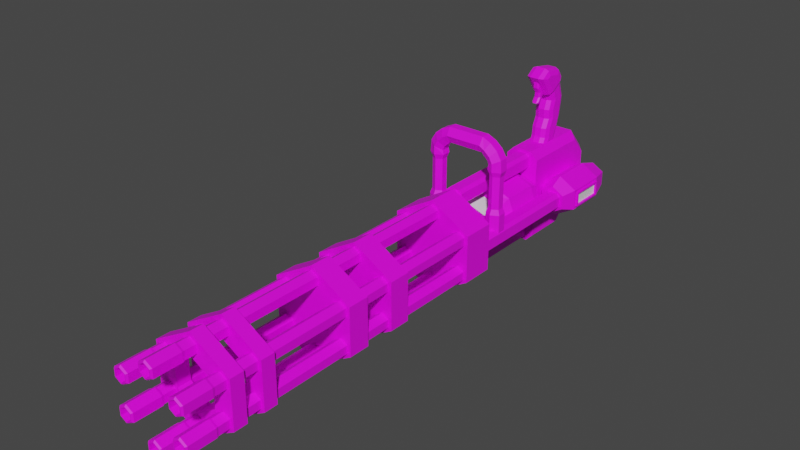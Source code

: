 # Source: LA-99.blend  (saved by Blender 4.1.23; exported with 4.5.12 LTS)
import bpy
from mathutils import Matrix  # noqa: F401  (used for matrix-valued properties, if any)

bpy.ops.wm.read_factory_settings(use_empty=True)
scene = bpy.context.scene
scene.name = 'Scene'

# ---- images (referenced by path relative to the original .blend; pixels are not part of the script)
import os
ASSET_DIR = os.environ.get("B2B_ASSET_DIR", "")  # directory of the original .blend (textures are referenced by path, not embedded)
HERE = os.path.dirname(os.path.abspath(__file__))  # packed textures are extracted next to this script under _unpacked/

def load_image(name, relpath, width, height, colorspace="sRGB"):
    """Load a texture the original file referenced (path relative to the .blend, or extracted next to this script)."""
    p = next((c for c in (os.path.join(HERE, relpath), os.path.join(ASSET_DIR, relpath)) if relpath and os.path.exists(c)), "")
    if p:
        img = bpy.data.images.load(p, check_existing=True)
        img.name = name
    else:  # same state as the original file: an image datablock whose file is absent (Cycles renders it pink)
        img = bpy.data.images.new(name, width, height)
        img.source = "FILE"
        img.filepath = "//" + (relpath or name)
    img.colorspace_settings.name = colorspace
    return img
img_8x8base_png_002 = load_image('8x8Base.png.002', '8x8Base.png', 1024, 1024, 'sRGB')

# ---- materials (node trees are filled in below, after node groups)
mat_material = bpy.data.materials.new('Material')
mat_material.use_transparent_shadow = False
mat_material_001 = bpy.data.materials.new('Material.001')
mat_material_001.use_transparent_shadow = False

# ---- material node trees
mat_material.use_nodes = True; mat_material.node_tree.nodes.clear()
_N = mat_material.node_tree.nodes; _L = mat_material.node_tree.links
n0 = _N.new('ShaderNodeBsdfPrincipled'); n0.name = 'Principled BSDF'; n0.location = (10, 300)
n0.distribution = 'GGX'
n0.subsurface_method = 'RANDOM_WALK_SKIN'
n0.inputs[3].default_value = 1.45
n0.inputs[27].default_value = (0.0, 0.0, 0.0, 1.0)
n0.inputs[28].default_value = 1.0
n1 = _N.new('ShaderNodeOutputMaterial'); n1.name = 'Material Output'; n1.location = (300, 300)
n2 = _N.new('ShaderNodeTexImage'); n2.name = 'Image Texture'; n2.location = (-341, 247)
n2.image = img_8x8base_png_002
n2.interpolation = 'Closest'
_L.new(n0.outputs[0], n1.inputs[0])
_L.new(n2.outputs[0], n0.inputs[0])
n1.is_active_output = True
mat_material_001.use_nodes = True; mat_material_001.node_tree.nodes.clear()
_N = mat_material_001.node_tree.nodes; _L = mat_material_001.node_tree.links
n0 = _N.new('ShaderNodeBsdfPrincipled'); n0.name = 'Principled BSDF'; n0.location = (10, 300)
n0.distribution = 'GGX'
n0.subsurface_method = 'RANDOM_WALK_SKIN'
n0.inputs[3].default_value = 1.45
n0.inputs[27].default_value = (0.0, 0.0, 0.0, 1.0)
n0.inputs[28].default_value = 1.0
n1 = _N.new('ShaderNodeOutputMaterial'); n1.name = 'Material Output'; n1.location = (300, 300)
_L.new(n0.outputs[0], n1.inputs[0])
n1.is_active_output = True

# ---- world
world_world = bpy.data.worlds.new('World'); scene.world = world_world
world_world.use_nodes = True; world_world.node_tree.nodes.clear()
_N = world_world.node_tree.nodes; _L = world_world.node_tree.links
n0 = _N.new('ShaderNodeOutputWorld'); n0.name = 'World Output'; n0.location = (300, 300)
n1 = _N.new('ShaderNodeBackground'); n1.name = 'Background'; n1.location = (10, 300)
n1.inputs[0].default_value = (0.05088, 0.05088, 0.05088, 1.0)
_L.new(n1.outputs[0], n0.inputs[0])
n0.is_active_output = True
world_world.color = (0.05088, 0.05088, 0.05088)
world_world.use_sun_shadow = False
world_world.sun_shadow_jitter_overblur = 0.0

# ---- meshes
me_cylinder_006 = bpy.data.meshes.new('Cylinder.006')
me_cylinder_006.from_pydata([(0.0, -0.01863, 0.0908), (0.0, -0.06934, 0.0908), (0.0642, -0.01863, 0.0642), (0.0642, -0.06934, 0.0642), (0.0908, -0.01863, -4.78e-09), (0.0908, -0.06934, -1.876e-08), (0.0642, -0.01863, -0.0642), (0.0642, -0.06934, -0.0642), (0.0, -0.01863, -0.0908), (0.0, -0.06934, -0.0908), (0.0, 0.02178, 0.06632), (0.05871, 0.02178, 0.04689), (0.07814, 0.02178, 2.761e-09), (0.05871, 0.02178, -0.04689), (0.0, 0.02178, -0.06632), (0.0, 0.09634, 0.06632), (0.05871, 0.09634, 0.04689), (0.07814, 0.09634, 1.491e-08), (0.05871, 0.09634, -0.04689), (0.0, 0.09634, -0.06632), (0.0, 0.1332, 0.09432), (0.06699, 0.1332, 0.06669), (0.09461, 0.1332, 1.926e-08), (0.06699, 0.1332, -0.06669), (0.0, 0.1332, -0.09432), (0.0, 0.2516, 0.09432), (0.06699, 0.2516, 0.06669), (0.09461, 0.2516, 3.855e-08), (0.06699, 0.2516, -0.06669), (0.0, 0.2516, -0.09432), (0.0, 0.3892, 0.09554), (0.0, 0.3892, 0.15), (0.0, -0.05921, 0.09554), (0.0, -0.05921, 0.15), (0.0, 0.3892, -0.1492), (0.0, 0.3892, -0.09478), (0.0, -0.05921, -0.1492), (0.0, -0.05921, -0.09478), (0.01721, -0.05921, -0.1492), (0.0272, -0.05921, -0.1392), (0.0272, -0.05921, -0.1048), (0.01721, -0.05921, -0.09478), (0.0272, 0.3892, -0.1392), (0.01721, 0.3892, -0.1492), (0.01721, 0.3892, -0.09478), (0.0272, 0.3892, -0.1048), (0.01721, -0.05921, 0.09554), (0.0272, -0.05921, 0.1055), (0.0272, -0.05921, 0.14), (0.01721, -0.05921, 0.15), (0.0272, 0.3892, 0.1055), (0.01721, 0.3892, 0.09554), (0.01721, 0.3892, 0.15), (0.0272, 0.3892, 0.14), (0.07659, -0.05921, -0.01329), (0.08658, -0.05921, -0.02328), (0.08658, -0.05921, 0.03113), (0.07659, -0.05921, 0.02114), (0.08658, 0.3892, -0.02328), (0.07659, 0.3892, -0.01329), (0.07659, 0.3892, 0.02114), (0.08658, 0.3892, 0.03113), (0.121, -0.05921, -0.02328), (0.131, -0.05921, -0.01329), (0.131, -0.05921, 0.02114), (0.121, -0.05921, 0.03113), (0.131, 0.3892, -0.01329), (0.121, 0.3892, -0.02328), (0.121, 0.3892, 0.03113), (0.131, 0.3892, 0.02114), (0.0, 0.292, 0.07113), (0.06176, 0.292, 0.0503), (0.08259, 0.292, 4.718e-08), (0.06176, 0.292, -0.0503), (0.0, 0.292, -0.07113), (0.0, 0.3397, 0.3845), (0.0, 0.2961, -0.154), (0.0, 0.2961, 0.159), (0.0, 0.5932, -8.166e-05), (0.0, 0.4447, -0.154), (0.0, 0.5321, 0.159), (0.0, 0.5932, 0.08745), (0.0, 0.4378, 0.1456), (0.0, 0.4565, 0.3557), (0.0, 0.3661, 0.1456), (0.0, 0.3971, 0.3156), (0.0, 0.4582, 0.3692), (0.0, 0.3839, 0.319), (0.0, 0.404, 0.2958), (0.0, 0.3939, 0.2658), (0.0, 0.3959, 0.2357), (0.0, 0.3818, 0.2057), (0.0, 0.3792, 0.1756), (0.0, 0.4756, 0.2958), (0.0, 0.4727, 0.2658), (0.0, 0.4676, 0.2357), (0.0, 0.4588, 0.2057), (0.0, 0.4483, 0.1756), (0.1028, 0.5005, 0.0709), (0.1028, 0.3663, 0.0709), (0.1611, 0.4861, 0.02294), (0.1611, 0.3807, 0.02294), (0.1611, 0.4861, -0.01532), (0.1611, 0.3807, -0.01532), (0.1028, 0.5005, -0.06329), (0.1028, 0.3663, -0.06329), (0.04473, 0.5005, -0.02974), (0.04473, 0.3663, -0.02974), (0.04473, 0.5005, 0.03735), (0.04473, 0.3663, 0.03735), (0.142, 0.3245, 0.02645), (0.1028, 0.3245, 0.04908), (0.142, 0.3245, -0.01883), (0.1028, 0.3245, -0.04147), (0.06362, 0.3245, -0.01883), (0.06362, 0.3245, 0.02645), (0.1028, 0.5525, 0.03706), (0.1316, 0.5525, 0.02043), (0.1316, 0.5525, -0.01282), (0.1028, 0.5525, -0.02945), (0.07404, 0.5525, -0.01282), (0.07404, 0.5525, 0.02043), (0.1028, 0.57, 0.04854), (0.1416, 0.57, 0.02618), (0.1416, 0.57, -0.01856), (0.1028, 0.57, -0.04093), (0.06409, 0.57, -0.01856), (0.06409, 0.57, 0.02618), (0.1028, 0.57, 0.03706), (0.1316, 0.57, 0.02043), (0.1316, 0.57, -0.01282), (0.1028, 0.57, -0.02945), (0.07404, 0.57, -0.01282), (0.07404, 0.57, 0.02043), (0.03183, 0.2961, -0.154), (0.05598, 0.3288, -0.09716), (0.05598, 0.3288, 0.1022), (0.03183, 0.2961, 0.159), (0.05598, 0.4206, -0.09716), (0.03183, 0.4447, -0.154), (0.05598, 0.5364, 0.02285), (0.03183, 0.5932, -8.166e-05), (0.05598, 0.5364, 0.06649), (0.03183, 0.5932, 0.08745), (0.05598, 0.5059, 0.1022), (0.03183, 0.5321, 0.159), (0.0, 0.3764, 0.4093), (0.0, 0.4393, 0.3971), (0.03454, 0.3685, 0.3797), (0.01436, 0.3397, 0.3845), (0.02863, 0.3481, 0.3831), (0.03069, 0.3874, 0.1456), (0.01059, 0.3661, 0.1456), (0.0248, 0.3724, 0.1456), (0.01051, 0.3971, 0.3156), (0.03069, 0.4146, 0.3274), (0.02478, 0.4023, 0.319), (0.01059, 0.4378, 0.1456), (0.03069, 0.4167, 0.1456), (0.0248, 0.4316, 0.1456), (0.03069, 0.439, 0.3439), (0.01051, 0.4565, 0.3557), (0.02478, 0.4514, 0.3522), (0.01435, 0.4582, 0.3692), (0.03454, 0.4406, 0.3574), (0.02862, 0.453, 0.3658), (0.03454, 0.4015, 0.3309), (0.01435, 0.3839, 0.319), (0.02862, 0.3891, 0.3225), (0.03069, 0.4545, 0.2958), (0.01054, 0.4756, 0.2958), (0.02479, 0.4694, 0.2958), (0.03069, 0.4516, 0.2658), (0.01056, 0.4727, 0.2658), (0.0248, 0.4665, 0.2658), (0.03069, 0.4465, 0.2357), (0.01057, 0.4676, 0.2357), (0.0248, 0.4614, 0.2357), (0.03069, 0.4377, 0.2057), (0.01058, 0.4588, 0.2057), (0.0248, 0.4526, 0.2057), (0.01059, 0.4483, 0.1756), (0.03069, 0.4272, 0.1756), (0.0248, 0.4421, 0.1756), (0.01054, 0.404, 0.2958), (0.03069, 0.4255, 0.2958), (0.02479, 0.4103, 0.2958), (0.01056, 0.3939, 0.2658), (0.03069, 0.4153, 0.2658), (0.0248, 0.4002, 0.2658), (0.01057, 0.3959, 0.2357), (0.03069, 0.4173, 0.2357), (0.0248, 0.4022, 0.2357), (0.01058, 0.3818, 0.2057), (0.03069, 0.4031, 0.2057), (0.0248, 0.3881, 0.2057), (0.03069, 0.4004, 0.1756), (0.01059, 0.3792, 0.1756), (0.0248, 0.3854, 0.1756), (0.03454, 0.4258, 0.3793), (0.01436, 0.4393, 0.3971), (0.02863, 0.4354, 0.3919), (0.03454, 0.3807, 0.388), (0.01437, 0.3764, 0.4093), (0.02863, 0.3777, 0.403), (0.1609, 0.3663, 0.03735), (0.1609, 0.5005, 0.03735), (0.1609, 0.5005, -0.02974), (0.1609, 0.3663, -0.02974), (0.1609, 0.375, 0.02866), (0.1609, 0.4918, 0.02866), (0.1609, 0.4918, -0.02105), (0.1609, 0.375, -0.02105), (0.1678, 0.3755, 0.02817), (0.1678, 0.4913, 0.02817), (0.1678, 0.4913, -0.02056), (0.1678, 0.3755, -0.02056), (0.1678, 0.3807, 0.02294), (0.1678, 0.4861, 0.02294), (0.1678, 0.4861, -0.01532), (0.1678, 0.3807, -0.01532), (0.05598, 0.569, 0.009668), (0.05598, 0.4345, -0.1298), (0.05598, 0.2961, -0.1298), (0.05598, 0.521, 0.1348), (0.05598, 0.569, 0.07854), (0.05598, 0.2961, 0.1348), (0.0, -0.05921, -0.1513), (0.1311, -0.05921, -0.07567), (0.1311, -0.05921, 0.07567), (0.0, -0.05921, 0.1513), (0.0, -0.1121, -0.1513), (0.1311, -0.1121, -0.07567), (0.1311, -0.1121, 0.07567), (0.0, -0.1121, 0.1513), (0.1051, 0.034, 0.02459), (0.1051, 0.02712, 0.098), (0.1297, 0.01982, 0.02459), (0.1238, 0.01638, 0.098), (0.1297, -0.008543, 0.02459), (0.1238, -0.005104, 0.098), (0.1051, -0.02272, 0.02459), (0.1051, -0.01585, 0.098), (0.08059, -0.008543, 0.02459), (0.08654, -0.005104, 0.098), (0.08059, 0.01982, 0.02459), (0.08654, 0.01638, 0.098), (0.1238, 0.01638, 0.2022), (0.1051, 0.02712, 0.2022), (0.1238, -0.005104, 0.2022), (0.1051, -0.01585, 0.2022), (0.08654, -0.005104, 0.2022), (0.08654, 0.01638, 0.2022), (0.1268, 0.01982, 0.2571), (0.1051, 0.034, 0.2455), (0.1268, -0.008543, 0.2571), (0.1051, -0.02272, 0.2455), (0.0835, -0.008543, 0.2339), (0.0835, 0.01982, 0.2339), (0.1109, 0.01982, 0.2834), (0.09478, 0.034, 0.2649), (0.1109, -0.008543, 0.2834), (0.09478, -0.02272, 0.2649), (0.07869, -0.008543, 0.2463), (0.07869, 0.01982, 0.2463), (0.08825, 0.01982, 0.3024), (0.07622, 0.034, 0.281), (0.08825, -0.008543, 0.3024), (0.07622, -0.02272, 0.281), (0.0642, -0.008543, 0.2596), (0.0642, 0.01982, 0.2596), (0.06012, 0.01982, 0.3151), (0.05907, 0.034, 0.2906), (0.06012, -0.008543, 0.3151), (0.05907, -0.02272, 0.2906), (0.05802, -0.008543, 0.2661), (0.05802, 0.01982, 0.2661), (0.0, 0.01982, 0.3151), (0.0, 0.034, 0.2906), (0.0, -0.008543, 0.3151), (0.0, -0.02272, 0.2906), (0.0, -0.008543, 0.2661), (0.0, 0.01982, 0.2661), (0.1297, 0.01982, 0.2189), (0.1297, -0.008543, 0.2189), (0.08059, -0.008543, 0.2189), (0.08059, 0.01982, 0.2189), (0.1051, -0.02272, 0.2189), (0.1051, 0.034, 0.2189), (0.1051, 0.034, 0.08132), (0.1297, 0.01982, 0.08132), (0.1297, -0.008543, 0.08132), (0.1051, -0.02272, 0.08132), (0.08059, -0.008543, 0.08132), (0.08059, 0.01982, 0.08132), (0.0, -0.08566, -0.1513), (0.1311, -0.08566, -0.07567), (0.1311, -0.08566, 0.07567), (0.0, -0.08566, 0.1513)], [], [(0, 1, 3, 2), (2, 3, 5, 4), (4, 5, 7, 6), (6, 7, 9, 8), (4, 6, 13, 12), (3, 1, 9, 7, 5), (13, 14, 19, 18), (6, 8, 14, 13), (2, 4, 12, 11), (0, 2, 11, 10), (18, 19, 24, 23), (11, 12, 17, 16), (12, 13, 18, 17), (10, 11, 16, 15), (23, 24, 29, 28), (16, 17, 22, 21), (17, 18, 23, 22), (15, 16, 21, 20), (28, 29, 74, 73), (21, 22, 27, 26), (22, 23, 28, 27), (20, 21, 26, 25), (26, 27, 72, 71), (27, 28, 73, 72), (25, 26, 71, 70), (30, 51, 46, 32), (38, 39, 40, 41, 37, 36), (42, 45, 40, 39), (58, 67, 62, 55), (46, 47, 48, 49, 33, 32), (50, 53, 48, 47), (62, 63, 64, 65, 56, 57, 54, 55), (66, 69, 64, 63), (68, 61, 56, 65), (54, 57, 60, 59), (58, 59, 60, 61, 68, 69, 66, 67), (30, 31, 52, 53, 50, 51), (52, 31, 33, 49), (34, 35, 44, 45, 42, 43), (44, 35, 37, 41), (38, 43, 42, 39), (44, 41, 40, 45), (46, 51, 50, 47), (52, 49, 48, 53), (58, 55, 54, 59), (56, 61, 60, 57), (62, 67, 66, 63), (68, 65, 64, 69), (34, 43, 38, 36), (70, 71, 72, 73, 74), (138, 140, 142, 144, 136, 135), (184, 154, 85, 88), (145, 80, 77, 137), (79, 139, 134, 76), (78, 81, 143, 141), (80, 145, 143, 81), (139, 79, 78, 141), (163, 86, 147, 200), (82, 97, 181, 157), (85, 154, 167, 87), (155, 160, 164, 166), (94, 93, 170, 173), (166, 164, 199, 202, 148), (169, 160, 155, 185), (158, 182, 196, 151), (93, 83, 161, 170), (82, 157, 159, 158, 151, 153, 152, 84), (146, 203, 200, 147), (197, 193, 91, 92), (193, 190, 90, 91), (190, 187, 89, 90), (152, 197, 92, 84), (187, 184, 88, 89), (97, 96, 179, 181), (96, 95, 176, 179), (95, 94, 173, 176), (161, 83, 86, 163), (182, 178, 194, 196), (178, 175, 191, 194), (175, 172, 188, 191), (172, 169, 185, 188), (98, 99, 205, 206), (100, 101, 103, 102), (207, 208, 105, 104), (104, 105, 107, 106), (107, 105, 113, 114), (106, 107, 109, 108), (108, 109, 99, 98), (206, 207, 124, 123), (110, 111, 115, 114, 113, 112), (208, 205, 110, 112), (109, 107, 114, 115), (205, 99, 111, 110), (105, 208, 112, 113), (99, 109, 115, 111), (116, 117, 118, 119, 120, 121), (106, 108, 127, 126), (98, 206, 123, 122), (207, 104, 125, 124), (108, 98, 122, 127), (104, 106, 126, 125), (129, 128, 122, 123), (130, 129, 123, 124), (131, 130, 124, 125), (132, 131, 125, 126), (133, 132, 126, 127), (128, 133, 127, 122), (117, 116, 128, 129), (118, 117, 129, 130), (119, 118, 130, 131), (120, 119, 131, 132), (121, 120, 132, 133), (116, 121, 133, 128), (221, 222, 139, 141), (134, 139, 222, 223), (224, 225, 143, 145), (226, 224, 145, 137), (141, 143, 225, 221), (134, 223, 226, 137, 77, 76), (87, 167, 149, 75), (182, 158, 159, 183), (183, 159, 157, 181), (197, 152, 153, 198), (198, 153, 151, 196), (167, 154, 156, 168), (168, 156, 155, 166), (161, 163, 165, 162), (162, 165, 164, 160), (149, 167, 168, 150), (150, 168, 166, 148), (160, 169, 171, 162), (162, 171, 170, 161), (169, 172, 174, 171), (171, 174, 173, 170), (172, 175, 177, 174), (174, 177, 176, 173), (175, 178, 180, 177), (177, 180, 179, 176), (178, 182, 183, 180), (180, 183, 181, 179), (154, 184, 186, 156), (156, 186, 185, 155), (184, 187, 189, 186), (186, 189, 188, 185), (187, 190, 192, 189), (189, 192, 191, 188), (190, 193, 195, 192), (192, 195, 194, 191), (193, 197, 198, 195), (195, 198, 196, 194), (202, 199, 201, 204), (204, 201, 200, 203), (148, 202, 204, 150), (150, 204, 203, 149), (163, 200, 201, 165), (165, 201, 199, 164), (203, 146, 75, 149), (209, 210, 206, 205), (210, 211, 207, 206), (212, 209, 205, 208), (211, 212, 208, 207), (213, 214, 210, 209), (214, 215, 211, 210), (216, 213, 209, 212), (215, 216, 212, 211), (217, 218, 214, 213), (218, 219, 215, 214), (220, 217, 213, 216), (219, 220, 216, 215), (101, 100, 218, 217), (100, 102, 219, 218), (103, 101, 217, 220), (102, 103, 220, 219), (140, 138, 222, 221), (138, 135, 223, 222), (144, 142, 225, 224), (136, 144, 224, 226), (142, 140, 221, 225), (135, 136, 226, 223), (234, 231, 232, 233), (295, 227, 228, 296), (296, 228, 229, 297), (297, 229, 230, 298), (228, 227, 230, 229), (289, 236, 238, 290), (290, 238, 240, 291), (291, 240, 242, 292), (292, 242, 244, 293), (242, 240, 249, 250), (293, 244, 246, 294), (294, 246, 236, 289), (235, 237, 239, 241, 243, 245), (284, 283, 253, 255), (236, 246, 252, 248), (244, 242, 250, 251), (240, 238, 247, 249), (246, 244, 251, 252), (238, 236, 248, 247), (258, 257, 263, 264), (286, 285, 257, 258), (287, 284, 255, 256), (283, 288, 254, 253), (288, 286, 258, 254), (285, 287, 256, 257), (260, 264, 270, 266), (256, 255, 261, 262), (253, 254, 260, 259), (254, 258, 264, 260), (257, 256, 262, 263), (255, 253, 259, 261), (270, 269, 275, 276), (263, 262, 268, 269), (261, 259, 265, 267), (264, 263, 269, 270), (262, 261, 267, 268), (259, 260, 266, 265), (275, 274, 280, 281), (268, 267, 273, 274), (265, 266, 272, 271), (266, 270, 276, 272), (269, 268, 274, 275), (267, 265, 271, 273), (277, 278, 282, 281, 280, 279), (273, 271, 277, 279), (276, 275, 281, 282), (274, 273, 279, 280), (271, 272, 278, 277), (272, 276, 282, 278), (251, 250, 287, 285), (248, 252, 286, 288), (247, 248, 288, 283), (250, 249, 284, 287), (252, 251, 285, 286), (249, 247, 283, 284), (245, 294, 289, 235), (243, 293, 294, 245), (241, 292, 293, 243), (239, 291, 292, 241), (237, 290, 291, 239), (235, 289, 290, 237), (233, 297, 298, 234), (232, 296, 297, 233), (231, 295, 296, 232)])
me_cylinder_006.polygons.foreach_set('material_index', [0, 0, 0, 0, 0, 0, 1, 0, 0, 0, 0, 1, 1, 1, 0, 0, 0, 0, 0, 0, 0, 0, 0, 0, 0, 0, 0, 0, 0, 0, 0, 0, 0, 0, 0, 0, 0, 0, 0, 0, 0, 0, 0, 0, 0, 0, 0, 0, 0, 1, 0, 0, 0, 0, 0, 0, 0, 0, 0, 0, 0, 0, 0, 0, 0, 0, 0, 0, 0, 0, 0, 0, 0, 0, 0, 0, 0, 0, 0, 0, 0, 0, 1, 0, 0, 0, 0, 0, 0, 0, 0, 0, 0, 0, 0, 1, 0, 0, 0, 0, 0, 0, 0, 0, 0, 0, 0, 0, 0, 0, 0, 0, 0, 0, 0, 0, 0, 0, 0, 0, 0, 0, 0, 0, 0, 0, 0, 0, 0, 0, 0, 0, 0, 0, 0, 0, 0, 0, 0, 0, 0, 0, 0, 0, 0, 0, 0, 0, 0, 0, 0, 0, 0, 0, 0, 0, 0, 0, 0, 0, 0, 0, 0, 0, 0, 0, 0, 0, 0, 0, 0, 0, 0, 0, 0, 0, 0, 0, 0, 0, 0, 0, 0, 0, 0, 0, 0, 0, 0, 0, 0, 0, 0, 0, 0, 0, 0, 0, 0, 0, 0, 0, 0, 0, 0, 0, 0, 0, 0, 0, 0, 0, 0, 0, 0, 0, 0, 0, 0, 0, 0, 0, 0, 0, 0, 0, 0, 0, 0, 0, 0, 0, 0, 0, 0, 0, 0, 0, 0, 0, 0, 0, 0])
_uv = me_cylinder_006.uv_layers.new(name='UVMap')
_uv.uv.foreach_set('vector', [0.922, 0.9319, 0.922, 0.9319, 0.922, 0.9319, 0.922, 0.9319, 0.922, 0.9319, 0.922, 0.9319, 0.922, 0.9319, 0.922, 0.9319, 0.922, 0.9319, 0.922, 0.9319, 0.922, 0.9319, 0.922, 0.9319, 0.922, 0.9319, 0.922, 0.9319, 0.922, 0.9319, 0.922, 0.9319, 0.922, 0.9319, 0.922, 0.9319, 0.922, 0.9319, 0.922, 0.9319, 0.922, 0.9319, 0.922, 0.9319, 0.922, 0.9319, 0.922, 0.9319, 0.922, 0.9319, 0.6759, 0.6735, 0.6759, 0.6735, 0.6759, 0.6735, 0.6759, 0.6735, 0.922, 0.9319, 0.922, 0.9319, 0.922, 0.9319, 0.922, 0.9319, 0.922, 0.9319, 0.922, 0.9319, 0.922, 0.9319, 0.922, 0.9319, 0.922, 0.9319, 0.922, 0.9319, 0.922, 0.9319, 0.922, 0.9319, 0.922, 0.9319, 0.922, 0.9319, 0.922, 0.9319, 0.922, 0.9319, 0.6759, 0.6735, 0.6759, 0.6735, 0.6759, 0.6735, 0.6759, 0.6735, 0.6759, 0.6735, 0.6759, 0.6735, 0.6759, 0.6735, 0.6759, 0.6735, 0.6759, 0.6735, 0.6759, 0.6735, 0.6759, 0.6735, 0.6759, 0.6735, 0.07437, 0.5373, 0.07437, 0.5373, 0.07437, 0.5373, 0.07437, 0.5373, 0.922, 0.9319, 0.922, 0.9319, 0.922, 0.9319, 0.922, 0.9319, 0.922, 0.9319, 0.922, 0.9319, 0.922, 0.9319, 0.922, 0.9319, 0.922, 0.9319, 0.922, 0.9319, 0.922, 0.9319, 0.922, 0.9319, 0.922, 0.9319, 0.922, 0.9319, 0.922, 0.9319, 0.922, 0.9319, 0.07437, 0.5373, 0.07437, 0.5373, 0.07437, 0.5373, 0.07437, 0.5373, 0.07437, 0.5373, 0.07437, 0.5373, 0.07437, 0.5373, 0.07437, 0.5373, 0.07437, 0.5373, 0.07437, 0.5373, 0.07437, 0.5373, 0.07437, 0.5373, 0.922, 0.9319, 0.922, 0.9319, 0.922, 0.9319, 0.922, 0.9319, 0.922, 0.9319, 0.922, 0.9319, 0.922, 0.9319, 0.922, 0.9319, 0.922, 0.9319, 0.922, 0.9319, 0.922, 0.9319, 0.922, 0.9319, 0.922, 0.9319, 0.922, 0.9319, 0.922, 0.9319, 0.922, 0.9319, 0.922, 0.9319, 0.922, 0.9319, 0.922, 0.9319, 0.922, 0.9319, 0.922, 0.9319, 0.922, 0.9319, 0.922, 0.9319, 0.922, 0.9319, 0.922, 0.9319, 0.922, 0.9319, 0.922, 0.9319, 0.922, 0.9319, 0.922, 0.9319, 0.922, 0.9319, 0.922, 0.9319, 0.922, 0.9319, 0.922, 0.9319, 0.922, 0.9319, 0.922, 0.9319, 0.922, 0.9319, 0.922, 0.9319, 0.922, 0.9319, 0.922, 0.9319, 0.922, 0.9319, 0.922, 0.9319, 0.922, 0.9319, 0.922, 0.9319, 0.922, 0.9319, 0.922, 0.9319, 0.922, 0.9319, 0.922, 0.9319, 0.922, 0.9319, 0.922, 0.9319, 0.922, 0.9319, 0.922, 0.9319, 0.922, 0.9319, 0.922, 0.9319, 0.922, 0.9319, 0.922, 0.9319, 0.922, 0.9319, 0.922, 0.9319, 0.922, 0.9319, 0.922, 0.9319, 0.922, 0.9319, 0.922, 0.9319, 0.922, 0.9319, 0.922, 0.9319, 0.922, 0.9319, 0.922, 0.9319, 0.922, 0.9319, 0.922, 0.9319, 0.922, 0.9319, 0.922, 0.9319, 0.922, 0.9319, 0.922, 0.9319, 0.922, 0.9319, 0.922, 0.9319, 0.922, 0.9319, 0.922, 0.9319, 0.922, 0.9319, 0.922, 0.9319, 0.922, 0.9319, 0.922, 0.9319, 0.922, 0.9319, 0.922, 0.9319, 0.922, 0.9319, 0.922, 0.9319, 0.922, 0.9319, 0.922, 0.9319, 0.922, 0.9319, 0.922, 0.9319, 0.922, 0.9319, 0.922, 0.9319, 0.922, 0.9319, 0.922, 0.9319, 0.922, 0.9319, 0.922, 0.9319, 0.922, 0.9319, 0.922, 0.9319, 0.922, 0.9319, 0.922, 0.9319, 0.922, 0.9319, 0.922, 0.9319, 0.922, 0.9319, 0.922, 0.9319, 0.922, 0.9319, 0.922, 0.9319, 0.922, 0.9319, 0.922, 0.9319, 0.922, 0.9319, 0.922, 0.9319, 0.922, 0.9319, 0.922, 0.9319, 0.922, 0.9319, 0.922, 0.9319, 0.922, 0.9319, 0.922, 0.9319, 0.922, 0.9319, 0.922, 0.9319, 0.922, 0.9319, 0.922, 0.9319, 0.922, 0.9319, 0.922, 0.9319, 0.922, 0.9319, 0.922, 0.9319, 0.922, 0.9319, 0.922, 0.9319, 0.922, 0.9319, 0.922, 0.9319, 0.922, 0.9319, 0.922, 0.9319, 0.922, 0.9319, 0.922, 0.9319, 0.922, 0.9319, 0.922, 0.9319, 0.922, 0.9319, 0.922, 0.9319, 0.922, 0.9319, 0.922, 0.9319, 0.922, 0.9319, 0.922, 0.9319, 0.922, 0.9319, 0.922, 0.9319, 0.922, 0.9319, 0.922, 0.9319, 0.922, 0.9319, 0.922, 0.9319, 0.922, 0.9319, 0.922, 0.9319, 0.922, 0.9319, 0.922, 0.9319, 0.922, 0.9319, 0.922, 0.9319, 0.922, 0.9319, 0.922, 0.9319, 0.922, 0.9319, 0.922, 0.9319, 0.922, 0.9319, 0.922, 0.9319, 0.922, 0.9319, 0.922, 0.9319, 0.922, 0.9319, 0.922, 0.9319, 0.922, 0.9319, 0.922, 0.9319, 0.922, 0.9319, 0.922, 0.9319, 0.922, 0.9319, 0.922, 0.9319, 0.922, 0.9319, 0.922, 0.9319, 0.922, 0.9319, 0.922, 0.9319, 0.922, 0.9319, 0.922, 0.9319, 0.922, 0.9319, 0.922, 0.9319, 0.922, 0.9319, 0.922, 0.9319, 0.922, 0.9319, 0.922, 0.9319, 0.922, 0.9319, 0.922, 0.9319, 0.922, 0.9319, 0.922, 0.9319, 0.922, 0.9319, 0.922, 0.9319, 0.922, 0.9319, 0.922, 0.9319, 0.922, 0.9319, 0.922, 0.9319, 0.922, 0.9319, 0.922, 0.9319, 0.922, 0.9319, 0.922, 0.9319, 0.922, 0.9319, 0.922, 0.9319, 0.922, 0.9319, 0.922, 0.9319, 0.922, 0.9319, 0.922, 0.9319, 0.922, 0.9319, 0.922, 0.9319, 0.922, 0.9319, 0.922, 0.9319, 0.922, 0.9319, 0.922, 0.9319, 0.922, 0.9319, 0.922, 0.9319, 0.922, 0.9319, 0.922, 0.9319, 0.922, 0.9319, 0.922, 0.9319, 0.922, 0.9319, 0.922, 0.9319, 0.922, 0.9319, 0.922, 0.9319, 0.922, 0.9319, 0.922, 0.9319, 0.922, 0.9319, 0.922, 0.9319, 0.922, 0.9319, 0.922, 0.9319, 0.922, 0.9319, 0.922, 0.9319, 0.922, 0.9319, 0.922, 0.9319, 0.922, 0.9319, 0.922, 0.9319, 0.922, 0.9319, 0.922, 0.9319, 0.922, 0.9319, 0.922, 0.9319, 0.922, 0.9319, 0.922, 0.9319, 0.922, 0.9319, 0.922, 0.9319, 0.922, 0.9319, 0.922, 0.9319, 0.922, 0.9319, 0.922, 0.9319, 0.922, 0.9319, 0.922, 0.9319, 0.922, 0.9319, 0.922, 0.9319, 0.922, 0.9319, 0.922, 0.9319, 0.922, 0.9319, 0.922, 0.9319, 0.922, 0.9319, 0.922, 0.9319, 0.922, 0.9319, 0.922, 0.9319, 0.922, 0.9319, 0.922, 0.9319, 0.922, 0.9319, 0.922, 0.9319, 0.922, 0.9319, 0.922, 0.9319, 0.922, 0.9319, 0.922, 0.9319, 0.922, 0.9319, 0.922, 0.9319, 0.922, 0.9319, 0.04476, 0.9331, 0.04476, 0.9331, 0.04476, 0.9331, 0.04476, 0.9331, 0.6759, 0.6735, 0.6759, 0.6735, 0.6759, 0.6735, 0.6759, 0.6735, 0.04476, 0.9331, 0.04476, 0.9331, 0.04476, 0.9331, 0.04476, 0.9331, 0.04476, 0.9331, 0.04476, 0.9331, 0.04476, 0.9331, 0.04476, 0.9331, 0.922, 0.9319, 0.922, 0.9319, 0.922, 0.9319, 0.922, 0.9319, 0.04476, 0.9331, 0.04476, 0.9331, 0.04476, 0.9331, 0.04476, 0.9331, 0.04476, 0.9331, 0.04476, 0.9331, 0.04476, 0.9331, 0.04476, 0.9331, 0.922, 0.9319, 0.922, 0.9319, 0.922, 0.9319, 0.922, 0.9319, 0.922, 0.9319, 0.922, 0.9319, 0.922, 0.9319, 0.922, 0.9319, 0.922, 0.9319, 0.922, 0.9319, 0.922, 0.9319, 0.922, 0.9319, 0.922, 0.9319, 0.922, 0.9319, 0.922, 0.9319, 0.922, 0.9319, 0.922, 0.9319, 0.922, 0.9319, 0.922, 0.9319, 0.922, 0.9319, 0.922, 0.9319, 0.922, 0.9319, 0.922, 0.9319, 0.922, 0.9319, 0.922, 0.9319, 0.922, 0.9319, 0.922, 0.9319, 0.922, 0.9319, 0.922, 0.9319, 0.922, 0.9319, 0.6759, 0.6735, 0.6759, 0.6735, 0.6759, 0.6735, 0.6759, 0.6735, 0.6759, 0.6735, 0.6759, 0.6735, 0.922, 0.9319, 0.922, 0.9319, 0.922, 0.9319, 0.922, 0.9319, 0.922, 0.9319, 0.922, 0.9319, 0.922, 0.9319, 0.922, 0.9319, 0.922, 0.9319, 0.922, 0.9319, 0.922, 0.9319, 0.922, 0.9319, 0.922, 0.9319, 0.922, 0.9319, 0.922, 0.9319, 0.922, 0.9319, 0.922, 0.9319, 0.922, 0.9319, 0.922, 0.9319, 0.922, 0.9319, 0.922, 0.9319, 0.922, 0.9319, 0.922, 0.9319, 0.922, 0.9319, 0.922, 0.9319, 0.922, 0.9319, 0.922, 0.9319, 0.922, 0.9319, 0.922, 0.9319, 0.922, 0.9319, 0.922, 0.9319, 0.922, 0.9319, 0.922, 0.9319, 0.922, 0.9319, 0.922, 0.9319, 0.922, 0.9319, 0.922, 0.9319, 0.922, 0.9319, 0.922, 0.9319, 0.922, 0.9319, 0.922, 0.9319, 0.922, 0.9319, 0.922, 0.9319, 0.922, 0.9319, 0.922, 0.9319, 0.922, 0.9319, 0.922, 0.9319, 0.922, 0.9319, 0.922, 0.9319, 0.922, 0.9319, 0.922, 0.9319, 0.922, 0.9319, 0.922, 0.9319, 0.922, 0.9319, 0.922, 0.9319, 0.922, 0.9319, 0.922, 0.9319, 0.922, 0.9319, 0.922, 0.9319, 0.922, 0.9319, 0.922, 0.9319, 0.922, 0.9319, 0.922, 0.9319, 0.922, 0.9319, 0.922, 0.9319, 0.922, 0.9319, 0.922, 0.9319, 0.922, 0.9319, 0.04476, 0.9331, 0.04476, 0.9331, 0.04476, 0.9331, 0.04476, 0.9331, 0.04476, 0.9331, 0.04476, 0.9331, 0.04476, 0.9331, 0.04476, 0.9331, 0.04476, 0.9331, 0.04476, 0.9331, 0.04476, 0.9331, 0.04476, 0.9331, 0.04476, 0.9331, 0.04476, 0.9331, 0.04476, 0.9331, 0.04476, 0.9331, 0.04476, 0.9331, 0.04476, 0.9331, 0.04476, 0.9331, 0.04476, 0.9331, 0.922, 0.9319, 0.922, 0.9319, 0.922, 0.9319, 0.922, 0.9319, 0.922, 0.9319, 0.922, 0.9319, 0.922, 0.9319, 0.922, 0.9319, 0.922, 0.9319, 0.922, 0.9319, 0.922, 0.9319, 0.922, 0.9319, 0.922, 0.9319, 0.922, 0.9319, 0.922, 0.9319, 0.922, 0.9319, 0.922, 0.9319, 0.922, 0.9319, 0.922, 0.9319, 0.922, 0.9319, 0.922, 0.9319, 0.922, 0.9319, 0.922, 0.9319, 0.922, 0.9319, 0.922, 0.9319, 0.922, 0.9319, 0.922, 0.9319, 0.922, 0.9319, 0.922, 0.9319, 0.922, 0.9319, 0.922, 0.9319, 0.922, 0.9319, 0.922, 0.9319, 0.922, 0.9319, 0.922, 0.9319, 0.922, 0.9319, 0.922, 0.9319, 0.922, 0.9319, 0.922, 0.9319, 0.922, 0.9319, 0.922, 0.9319, 0.922, 0.9319, 0.922, 0.9319, 0.922, 0.9319, 0.922, 0.9319, 0.922, 0.9319, 0.922, 0.9319, 0.922, 0.9319, 0.922, 0.9319, 0.922, 0.9319, 0.922, 0.9319, 0.922, 0.9319, 0.922, 0.9319, 0.922, 0.9319, 0.922, 0.9319, 0.922, 0.9319, 0.922, 0.9319, 0.922, 0.9319, 0.922, 0.9319, 0.922, 0.9319, 0.922, 0.9319, 0.922, 0.9319, 0.922, 0.9319, 0.922, 0.9319, 0.922, 0.9319, 0.922, 0.9319, 0.922, 0.9319, 0.922, 0.9319, 0.922, 0.9319, 0.922, 0.9319, 0.922, 0.9319, 0.922, 0.9319, 0.922, 0.9319, 0.922, 0.9319, 0.922, 0.9319, 0.922, 0.9319, 0.922, 0.9319, 0.922, 0.9319, 0.922, 0.9319, 0.922, 0.9319, 0.922, 0.9319, 0.922, 0.9319, 0.922, 0.9319, 0.922, 0.9319, 0.922, 0.9319, 0.922, 0.9319, 0.922, 0.9319, 0.922, 0.9319, 0.922, 0.9319, 0.922, 0.9319, 0.922, 0.9319, 0.922, 0.9319, 0.922, 0.9319, 0.922, 0.9319, 0.922, 0.9319, 0.922, 0.9319, 0.922, 0.9319, 0.922, 0.9319, 0.922, 0.9319, 0.922, 0.9319, 0.922, 0.9319, 0.922, 0.9319, 0.922, 0.9319, 0.922, 0.9319, 0.922, 0.9319, 0.922, 0.9319, 0.922, 0.9319, 0.922, 0.9319, 0.922, 0.9319, 0.922, 0.9319, 0.922, 0.9319, 0.922, 0.9319, 0.922, 0.9319, 0.922, 0.9319, 0.922, 0.9319, 0.922, 0.9319, 0.922, 0.9319, 0.922, 0.9319, 0.922, 0.9319, 0.922, 0.9319, 0.922, 0.9319, 0.922, 0.9319, 0.922, 0.9319, 0.922, 0.9319, 0.922, 0.9319, 0.922, 0.9319, 0.922, 0.9319, 0.922, 0.9319, 0.922, 0.9319, 0.922, 0.9319, 0.922, 0.9319, 0.922, 0.9319, 0.922, 0.9319, 0.922, 0.9319, 0.922, 0.9319, 0.922, 0.9319, 0.922, 0.9319, 0.922, 0.9319, 0.922, 0.9319, 0.922, 0.9319, 0.922, 0.9319, 0.922, 0.9319, 0.922, 0.9319, 0.922, 0.9319, 0.922, 0.9319, 0.922, 0.9319, 0.922, 0.9319, 0.922, 0.9319, 0.922, 0.9319, 0.922, 0.9319, 0.922, 0.9319, 0.922, 0.9319, 0.922, 0.9319, 0.922, 0.9319, 0.922, 0.9319, 0.922, 0.9319, 0.922, 0.9319, 0.922, 0.9319, 0.04476, 0.9331, 0.04476, 0.9331, 0.04476, 0.9331, 0.04476, 0.9331, 0.04476, 0.9331, 0.04476, 0.9331, 0.04476, 0.9331, 0.04476, 0.9331, 0.04476, 0.9331, 0.04476, 0.9331, 0.04476, 0.9331, 0.04476, 0.9331, 0.04476, 0.9331, 0.04476, 0.9331, 0.04476, 0.9331, 0.04476, 0.9331, 0.922, 0.9319, 0.922, 0.9319, 0.922, 0.9319, 0.922, 0.9319, 0.922, 0.9319, 0.922, 0.9319, 0.922, 0.9319, 0.922, 0.9319, 0.922, 0.9319, 0.922, 0.9319, 0.922, 0.9319, 0.922, 0.9319, 0.922, 0.9319, 0.922, 0.9319, 0.922, 0.9319, 0.922, 0.9319, 0.922, 0.9319, 0.922, 0.9319, 0.922, 0.9319, 0.922, 0.9319, 0.922, 0.9319, 0.922, 0.9319, 0.922, 0.9319, 0.922, 0.9319, 0.922, 0.9319, 0.922, 0.9319, 0.922, 0.9319, 0.922, 0.9319, 0.922, 0.9319, 0.922, 0.9319, 0.922, 0.9319, 0.922, 0.9319, 0.922, 0.9319, 0.922, 0.9319, 0.922, 0.9319, 0.922, 0.9319, 0.922, 0.9319, 0.922, 0.9319, 0.922, 0.9319, 0.922, 0.9319, 0.922, 0.9319, 0.922, 0.9319, 0.922, 0.9319, 0.922, 0.9319, 0.922, 0.9319, 0.922, 0.9319, 0.922, 0.9319, 0.922, 0.9319, 0.04476, 0.9331, 0.04476, 0.9331, 0.04476, 0.9331, 0.04476, 0.9331, 0.04476, 0.9331, 0.04476, 0.9331, 0.04476, 0.9331, 0.04476, 0.9331, 0.04476, 0.9331, 0.04476, 0.9331, 0.04476, 0.9331, 0.04476, 0.9331, 0.04476, 0.9331, 0.04476, 0.9331, 0.04476, 0.9331, 0.04476, 0.9331, 0.04476, 0.9331, 0.04476, 0.9331, 0.04476, 0.9331, 0.04476, 0.9331, 0.04476, 0.9331, 0.04476, 0.9331, 0.04476, 0.9331, 0.04476, 0.9331, 0.9527, 0.9608, 0.9527, 0.9608, 0.9527, 0.9608, 0.9527, 0.9608, 0.9527, 0.9608, 0.9527, 0.9608, 0.9527, 0.9608, 0.9527, 0.9608, 0.9527, 0.9608, 0.9527, 0.9608, 0.9527, 0.9608, 0.9527, 0.9608, 0.9527, 0.9608, 0.9527, 0.9608, 0.9527, 0.9608, 0.9527, 0.9608, 0.9527, 0.9608, 0.9527, 0.9608, 0.9527, 0.9608, 0.9527, 0.9608, 0.9589, 0.9205, 0.9589, 0.9205, 0.9589, 0.9205, 0.9589, 0.9205, 0.9589, 0.9205, 0.9589, 0.9205, 0.9589, 0.9205, 0.9589, 0.9205, 0.9589, 0.9205, 0.9589, 0.9205, 0.9589, 0.9205, 0.9589, 0.9205, 0.9589, 0.9205, 0.9589, 0.9205, 0.9589, 0.9205, 0.9589, 0.9205, 0.06595, 0.9329, 0.06595, 0.9329, 0.06595, 0.9329, 0.06595, 0.9329, 0.9589, 0.9205, 0.9589, 0.9205, 0.9589, 0.9205, 0.9589, 0.9205, 0.9589, 0.9205, 0.9589, 0.9205, 0.9589, 0.9205, 0.9589, 0.9205, 0.9589, 0.9205, 0.9589, 0.9205, 0.9589, 0.9205, 0.9589, 0.9205, 0.9589, 0.9205, 0.9589, 0.9205, 0.9589, 0.9205, 0.9589, 0.9205, 0.9589, 0.9205, 0.9589, 0.9205, 0.06594, 0.9329, 0.06595, 0.9329, 0.06595, 0.9329, 0.06594, 0.9329, 0.06595, 0.9329, 0.06595, 0.9329, 0.06595, 0.9329, 0.06595, 0.9329, 0.06595, 0.9329, 0.06595, 0.9329, 0.06595, 0.9329, 0.06595, 0.9329, 0.06595, 0.9329, 0.06595, 0.9329, 0.06595, 0.9329, 0.06595, 0.9329, 0.06595, 0.9329, 0.06595, 0.9329, 0.06595, 0.9329, 0.06595, 0.9329, 0.9589, 0.9205, 0.9589, 0.9205, 0.9589, 0.9205, 0.9589, 0.9205, 0.9589, 0.9205, 0.9589, 0.9205, 0.9589, 0.9205, 0.9589, 0.9205, 0.9589, 0.9205, 0.9589, 0.9205, 0.9589, 0.9205, 0.9589, 0.9205, 0.9589, 0.9205, 0.9589, 0.9205, 0.9589, 0.9205, 0.9589, 0.9205, 0.9589, 0.9205, 0.9589, 0.9205, 0.9589, 0.9205, 0.9589, 0.9205, 0.9589, 0.9205, 0.9589, 0.9205, 0.9589, 0.9205, 0.9589, 0.9205, 0.9589, 0.9205, 0.9589, 0.9205, 0.9589, 0.9205, 0.9589, 0.9205, 0.9589, 0.9205, 0.9589, 0.9205, 0.9589, 0.9205, 0.9589, 0.9205, 0.9589, 0.9205, 0.9589, 0.9205, 0.9589, 0.9205, 0.9589, 0.9205, 0.9589, 0.9205, 0.9589, 0.9205, 0.9589, 0.9205, 0.9589, 0.9205, 0.9589, 0.9205, 0.9589, 0.9205, 0.9589, 0.9205, 0.9589, 0.9205, 0.9589, 0.9205, 0.9589, 0.9205, 0.9589, 0.9205, 0.9589, 0.9205, 0.9589, 0.9205, 0.9589, 0.9205, 0.9589, 0.9205, 0.9589, 0.9205, 0.9589, 0.9205, 0.9589, 0.9205, 0.9589, 0.9205, 0.9589, 0.9205, 0.9589, 0.9205, 0.9589, 0.9205, 0.9589, 0.9205, 0.9589, 0.9205, 0.9589, 0.9205, 0.9589, 0.9205, 0.9589, 0.9205, 0.9589, 0.9205, 0.9589, 0.9205, 0.9589, 0.9205, 0.9589, 0.9205, 0.9589, 0.9205, 0.9589, 0.9205, 0.9589, 0.9205, 0.9589, 0.9205, 0.9589, 0.9205, 0.9589, 0.9205, 0.9589, 0.9205, 0.9589, 0.9205, 0.9589, 0.9205, 0.9589, 0.9205, 0.9589, 0.9205, 0.9589, 0.9205, 0.9589, 0.9205, 0.9589, 0.9205, 0.9589, 0.9205, 0.9589, 0.9205, 0.9589, 0.9205, 0.9589, 0.9205, 0.9589, 0.9205, 0.9589, 0.9205, 0.9589, 0.9205, 0.9589, 0.9205, 0.9589, 0.9205, 0.9589, 0.9205, 0.9589, 0.9205, 0.9589, 0.9205, 0.9589, 0.9205, 0.9589, 0.9205, 0.9589, 0.9205, 0.9589, 0.9205, 0.9589, 0.9205, 0.9589, 0.9205, 0.9589, 0.9205, 0.9589, 0.9205, 0.9589, 0.9205, 0.9589, 0.9205, 0.9589, 0.9205, 0.9589, 0.9205, 0.9589, 0.9205, 0.9589, 0.9205, 0.9589, 0.9205, 0.9589, 0.9205, 0.9589, 0.9205, 0.9589, 0.9205, 0.9589, 0.9205, 0.9589, 0.9205, 0.9589, 0.9205, 0.9589, 0.9205, 0.9589, 0.9205, 0.9589, 0.9205, 0.9589, 0.9205, 0.9589, 0.9205, 0.9589, 0.9205, 0.9589, 0.9205, 0.9589, 0.9205, 0.9589, 0.9205, 0.9589, 0.9205, 0.9589, 0.9205, 0.9589, 0.9205, 0.9589, 0.9205, 0.9589, 0.9205, 0.9589, 0.9205, 0.9589, 0.9205, 0.9589, 0.9205, 0.9589, 0.9205, 0.9589, 0.9205, 0.9589, 0.9205, 0.9589, 0.9205, 0.9589, 0.9205, 0.9589, 0.9205, 0.9589, 0.9205, 0.9589, 0.9205, 0.9589, 0.9205, 0.9589, 0.9205, 0.9589, 0.9205, 0.9589, 0.9205, 0.9589, 0.9205, 0.9589, 0.9205, 0.9589, 0.9205, 0.9589, 0.9205, 0.9589, 0.9205, 0.9589, 0.9205, 0.9589, 0.9205, 0.9589, 0.9205, 0.9589, 0.9205, 0.9589, 0.9205, 0.9589, 0.9205, 0.9589, 0.9205, 0.9589, 0.9205, 0.9589, 0.9205, 0.9589, 0.9205, 0.9589, 0.9205, 0.9589, 0.9205, 0.9589, 0.9205, 0.9589, 0.9205, 0.9589, 0.9205, 0.9589, 0.9205, 0.9589, 0.9205, 0.9589, 0.9205, 0.9589, 0.9205, 0.9589, 0.9205, 0.9589, 0.9205, 0.9589, 0.9205, 0.1012, 0.5769, 0.1012, 0.5769, 0.1012, 0.5769, 0.1012, 0.5769, 0.1012, 0.5769, 0.1012, 0.5769, 0.1012, 0.5769, 0.1012, 0.5769, 0.1012, 0.5769, 0.1012, 0.5769, 0.1012, 0.5769, 0.1012, 0.5769])
me_cylinder_006.materials.append(mat_material)
me_cylinder_006.materials.append(mat_material_001)
me_cylinder_006.update()
me_cylinder_002 = bpy.data.meshes.new('Cylinder.002')
me_cylinder_002.from_pydata([(0.0, -0.165, -0.1513), (0.1311, -0.165, -0.07567), (0.1311, -0.165, 0.07567), (0.0, -0.165, 0.1513), (0.0, -0.6669, -0.1513), (0.0, -0.5972, -0.1513), (0.1311, -0.6669, -0.07567), (0.1311, -0.5972, -0.07567), (0.1311, -0.6669, 0.07567), (0.1311, -0.5972, 0.07567), (0.0, -0.6669, 0.1513), (0.0, -0.5972, 0.1513), (0.0, -1.075, -0.07922), (0.0, -1.031, -0.07922), (0.06861, -1.075, -0.03961), (0.06861, -1.031, -0.03961), (0.06861, -1.075, 0.03961), (0.06861, -1.031, 0.03961), (0.0, -1.075, 0.07922), (0.0, -1.031, 0.07922), (0.0, -1.075, -0.1513), (0.1311, -1.075, -0.07567), (0.1311, -1.031, -0.07567), (0.0, -1.031, -0.1513), (0.1311, -1.075, 0.07567), (0.1311, -1.031, 0.07567), (0.0, -1.075, 0.1513), (0.0, -1.031, 0.1513), (0.0, -0.5023, -0.1513), (0.0, -0.4327, -0.1513), (0.1311, -0.5023, -0.07567), (0.1311, -0.4327, -0.07567), (0.1311, -0.5023, 0.07567), (0.1311, -0.4327, 0.07567), (0.0, -0.5023, 0.1513), (0.0, -0.4327, 0.1513), (0.0, -0.9757, -0.07922), (0.0, -0.9317, -0.07922), (0.06861, -0.9757, -0.03961), (0.06861, -0.9317, -0.03961), (0.06861, -0.9757, 0.03961), (0.06861, -0.9317, 0.03961), (0.0, -0.9757, 0.07922), (0.0, -0.9317, 0.07922), (0.0, -0.9757, -0.1513), (0.1311, -0.9757, -0.07567), (0.1311, -0.9317, -0.07567), (0.0, -0.9317, -0.1513), (0.1311, -0.9757, 0.07567), (0.1311, -0.9317, 0.07567), (0.0, -0.9757, 0.1513), (0.0, -0.9317, 0.1513), (0.0, -0.1121, -0.1513), (0.1311, -0.1121, -0.07567), (0.1311, -0.1121, 0.07567), (0.0, -0.1121, 0.1513), (-0.1311, -0.165, -0.07567), (-0.1311, -0.165, 0.07567), (-0.1311, -0.6669, -0.07567), (-0.1311, -0.5972, -0.07567), (-0.1311, -0.6669, 0.07567), (-0.1311, -0.5972, 0.07567), (-0.06861, -1.075, -0.03961), (-0.06861, -1.031, -0.03961), (-0.06861, -1.075, 0.03961), (-0.06861, -1.031, 0.03961), (-0.1311, -1.075, -0.07567), (-0.1311, -1.031, -0.07567), (-0.1311, -1.075, 0.07567), (-0.1311, -1.031, 0.07567), (-0.1311, -0.5023, -0.07567), (-0.1311, -0.4327, -0.07567), (-0.1311, -0.5023, 0.07567), (-0.1311, -0.4327, 0.07567), (-0.06861, -0.9757, -0.03961), (-0.06861, -0.9317, -0.03961), (-0.06861, -0.9757, 0.03961), (-0.06861, -0.9317, 0.03961), (-0.1311, -0.9757, -0.07567), (-0.1311, -0.9317, -0.07567), (-0.1311, -0.9757, 0.07567), (-0.1311, -0.9317, 0.07567), (-0.1311, -0.1121, -0.07567), (-0.1311, -0.1121, 0.07567), (0.1199, -1.112, -0.04332), (0.1199, -0.1469, -0.04332), (0.09748, -1.112, -0.03036), (0.09748, -0.1469, -0.03036), (0.07503, -1.112, -0.04332), (0.07503, -0.1469, -0.04332), (0.07503, -1.112, -0.06924), (0.07503, -0.1469, -0.06924), (0.09748, -1.112, -0.0822), (0.09748, -0.1469, -0.0822), (-0.02245, -1.112, 0.1255), (-0.02245, -0.1469, 0.1255), (-0.02245, -1.112, 0.0996), (-0.02245, -0.1469, 0.0996), (-2.266e-09, -1.112, 0.08664), (-2.266e-09, -0.1469, 0.08664), (0.02245, -1.112, 0.0996), (0.02245, -0.1469, 0.0996), (0.02245, -1.112, 0.1255), (0.02245, -0.1469, 0.1255), (0.0, -1.112, 0.1385), (0.0, -0.1469, 0.1385), (0.1199, -1.112, -0.06924), (0.1199, -0.1469, -0.06924), (0.1199, -0.1469, 0.06924), (0.1199, -1.112, 0.06924), (0.1199, -0.1469, 0.04332), (0.1199, -1.112, 0.04332), (0.09748, -0.1469, 0.03036), (0.09748, -1.112, 0.03036), (0.07503, -0.1469, 0.04332), (0.07503, -1.112, 0.04332), (0.07503, -0.1469, 0.06924), (0.07503, -1.112, 0.06924), (0.09748, -0.1469, 0.0822), (0.09748, -1.112, 0.0822), (0.02245, -1.112, -0.1255), (0.02245, -0.1469, -0.1255), (0.02245, -1.112, -0.0996), (0.02245, -0.1469, -0.0996), (-1.287e-08, -1.112, -0.08664), (-1.287e-08, -0.1469, -0.08664), (-0.02245, -1.112, -0.0996), (-0.02245, -0.1469, -0.0996), (-0.02245, -1.112, -0.1255), (-0.02245, -0.1469, -0.1255), (-2.575e-08, -1.112, -0.1385), (-2.575e-08, -0.1469, -0.1385), (-0.09748, -1.112, -0.0822), (-0.09748, -0.1469, -0.0822), (-0.07503, -1.112, -0.06924), (-0.07503, -0.1469, -0.06924), (-0.07503, -1.112, -0.04332), (-0.07503, -0.1469, -0.04332), (-0.09748, -1.112, -0.03036), (-0.09748, -0.1469, -0.03036), (-0.1199, -1.112, -0.04332), (-0.1199, -0.1469, -0.04332), (-0.1199, -1.112, -0.06924), (-0.1199, -0.1469, -0.06924), (-0.1199, -1.112, 0.04332), (-0.1199, -0.1469, 0.04332), (-0.09748, -1.112, 0.03036), (-0.09748, -0.1469, 0.03036), (-0.07503, -1.112, 0.04332), (-0.07503, -0.1469, 0.04332), (-0.07503, -1.112, 0.06924), (-0.07503, -0.1469, 0.06924), (-0.09748, -1.112, 0.0822), (-0.09748, -0.1469, 0.0822), (-0.1199, -1.112, 0.06924), (-0.1199, -0.1469, 0.06924), (0.1221, -1.119, -0.07051), (0.1221, -1.119, -0.04205), (0.09748, -1.119, -0.02782), (5.246e-11, -1.119, 0.141), (-0.02464, -1.119, 0.1268), (0.02464, -1.119, 0.1268), (0.02464, -1.119, 0.09833), (-0.02464, -1.119, 0.09833), (-2.435e-09, -1.119, 0.0841), (0.07284, -1.119, -0.04205), (0.07284, -1.119, -0.07051), (0.09748, -1.119, -0.08473), (0.09748, -1.119, 0.02782), (0.1221, -1.119, 0.04205), (0.1221, -1.119, 0.07051), (0.09748, -1.119, 0.08473), (0.07284, -1.119, 0.07051), (0.07284, -1.119, 0.04205), (-2.627e-08, -1.119, -0.141), (0.02464, -1.119, -0.1268), (0.02464, -1.119, -0.09833), (-1.214e-08, -1.119, -0.0841), (-0.02464, -1.119, -0.09833), (-0.02464, -1.119, -0.1268), (-0.1221, -1.119, -0.07051), (-0.09748, -1.119, -0.08473), (-0.07284, -1.119, -0.07051), (-0.07284, -1.119, -0.04205), (-0.09748, -1.119, -0.02782), (-0.1221, -1.119, -0.04205), (-0.1221, -1.119, 0.07051), (-0.1221, -1.119, 0.04205), (-0.09748, -1.119, 0.02782), (-0.07284, -1.119, 0.04205), (-0.07284, -1.119, 0.07051), (-0.09748, -1.119, 0.08473), (0.1221, -1.206, -0.07051), (0.1221, -1.206, -0.04205), (0.09748, -1.206, -0.02782), (5.246e-11, -1.206, 0.141), (-0.02464, -1.206, 0.1268), (0.02464, -1.206, 0.1268), (0.02464, -1.206, 0.09833), (-0.02464, -1.206, 0.09833), (-2.435e-09, -1.206, 0.0841), (0.07284, -1.206, -0.04205), (0.07284, -1.206, -0.07051), (0.09748, -1.206, -0.08473), (0.09748, -1.206, 0.02782), (0.1221, -1.206, 0.04205), (0.1221, -1.206, 0.07051), (0.09748, -1.206, 0.08473), (0.07284, -1.206, 0.07051), (0.07284, -1.206, 0.04205), (-2.627e-08, -1.206, -0.141), (0.02464, -1.206, -0.1268), (0.02464, -1.206, -0.09833), (-1.214e-08, -1.206, -0.0841), (-0.02464, -1.206, -0.09833), (-0.02464, -1.206, -0.1268), (-0.1221, -1.206, -0.07051), (-0.09748, -1.206, -0.08473), (-0.07284, -1.206, -0.07051), (-0.07284, -1.206, -0.04205), (-0.09748, -1.206, -0.02782), (-0.1221, -1.206, -0.04205), (-0.1221, -1.206, 0.07051), (-0.1221, -1.206, 0.04205), (-0.09748, -1.206, 0.02782), (-0.07284, -1.206, 0.04205), (-0.07284, -1.206, 0.07051), (-0.09748, -1.206, 0.08473), (0.1153, -1.165, -0.06654), (0.1153, -1.165, -0.04602), (0.09748, -1.165, -0.03575), (-4.375e-11, -1.165, 0.1331), (-0.01778, -1.165, 0.1228), (0.01778, -1.165, 0.1228), (0.01778, -1.165, 0.1023), (-0.01778, -1.165, 0.1023), (-2.012e-09, -1.165, 0.09203), (0.0797, -1.165, -0.04602), (0.0797, -1.165, -0.06654), (0.09748, -1.165, -0.07681), (0.09748, -1.165, 0.03575), (0.1153, -1.165, 0.04602), (0.1153, -1.165, 0.06654), (0.09748, -1.165, 0.07681), (0.0797, -1.165, 0.06654), (0.0797, -1.165, 0.04602), (-2.527e-08, -1.165, -0.1331), (0.01778, -1.165, -0.1228), (0.01778, -1.165, -0.1023), (-1.435e-08, -1.165, -0.09203), (-0.01778, -1.165, -0.1023), (-0.01778, -1.165, -0.1228), (-0.1153, -1.165, -0.06654), (-0.09748, -1.165, -0.07681), (-0.0797, -1.165, -0.06654), (-0.0797, -1.165, -0.04602), (-0.09748, -1.165, -0.03575), (-0.1153, -1.165, -0.04602), (-0.1153, -1.165, 0.06654), (-0.1153, -1.165, 0.04602), (-0.09748, -1.165, 0.03575), (-0.0797, -1.165, 0.04602), (-0.0797, -1.165, 0.06654), (-0.09748, -1.165, 0.07681), (0.1181, -1.211, -0.06818), (0.1181, -1.211, -0.04438), (0.09748, -1.211, -0.03247), (-4.375e-11, -1.211, 0.1364), (-0.02062, -1.211, 0.1245), (0.02062, -1.211, 0.1245), (0.02062, -1.211, 0.1007), (-0.02062, -1.211, 0.1007), (-2.125e-09, -1.211, 0.08875), (0.07686, -1.211, -0.04438), (0.07686, -1.211, -0.06818), (0.09748, -1.211, -0.08009), (0.09748, -1.211, 0.03247), (0.1181, -1.211, 0.04438), (0.1181, -1.211, 0.06818), (0.09748, -1.211, 0.08009), (0.07686, -1.211, 0.06818), (0.07686, -1.211, 0.04438), (-2.527e-08, -1.211, -0.1364), (0.02062, -1.211, -0.1245), (0.02062, -1.211, -0.1007), (-1.344e-08, -1.211, -0.08875), (-0.02062, -1.211, -0.1007), (-0.02062, -1.211, -0.1245), (-0.1181, -1.211, -0.06818), (-0.09748, -1.211, -0.08009), (-0.07686, -1.211, -0.06818), (-0.07686, -1.211, -0.04438), (-0.09748, -1.211, -0.03247), (-0.1181, -1.211, -0.04438), (-0.1181, -1.211, 0.06818), (-0.1181, -1.211, 0.04438), (-0.09748, -1.211, 0.03247), (-0.07686, -1.211, 0.04438), (-0.07686, -1.211, 0.06818), (-0.09748, -1.211, 0.08009), (0.1153, -1.211, -0.06654), (0.1153, -1.211, -0.04602), (0.09748, -1.211, -0.03575), (-4.375e-11, -1.211, 0.1331), (-0.01778, -1.211, 0.1228), (0.01778, -1.211, 0.1228), (0.01778, -1.211, 0.1023), (-0.01778, -1.211, 0.1023), (-2.012e-09, -1.211, 0.09203), (0.0797, -1.211, -0.04602), (0.0797, -1.211, -0.06654), (0.09748, -1.211, -0.07681), (0.09748, -1.211, 0.03575), (0.1153, -1.211, 0.04602), (0.1153, -1.211, 0.06654), (0.09748, -1.211, 0.07681), (0.0797, -1.211, 0.06654), (0.0797, -1.211, 0.04602), (-2.527e-08, -1.211, -0.1331), (0.01778, -1.211, -0.1228), (0.01778, -1.211, -0.1023), (-1.435e-08, -1.211, -0.09203), (-0.01778, -1.211, -0.1023), (-0.01778, -1.211, -0.1228), (-0.1153, -1.211, -0.06654), (-0.09748, -1.211, -0.07681), (-0.0797, -1.211, -0.06654), (-0.0797, -1.211, -0.04602), (-0.09748, -1.211, -0.03575), (-0.1153, -1.211, -0.04602), (-0.1153, -1.211, 0.06654), (-0.1153, -1.211, 0.04602), (-0.09748, -1.211, 0.03575), (-0.0797, -1.211, 0.04602), (-0.0797, -1.211, 0.06654), (-0.09748, -1.211, 0.07681), (0.1311, -0.1386, -0.07567), (0.1311, -0.1386, 0.07567), (0.0, -0.1386, 0.1513), (0.0, -0.1386, -0.1513), (-0.1311, -0.1386, -0.07567), (-0.1311, -0.1386, 0.07567)], [], [(4, 5, 7, 6), (6, 7, 9, 8), (8, 9, 11, 10), (59, 61, 11, 9, 7, 5), (20, 23, 22, 21), (21, 22, 25, 24), (24, 25, 27, 26), (16, 18, 19, 17), (14, 16, 17, 15), (14, 12, 20, 21), (13, 15, 22, 23), (16, 14, 21, 24), (15, 17, 25, 22), (18, 16, 24, 26), (17, 19, 27, 25), (12, 14, 15, 13), (71, 73, 35, 33, 31, 29), (55, 54, 53, 52), (28, 29, 31, 30), (30, 31, 33, 32), (32, 33, 35, 34), (3, 57, 56, 0, 1, 2), (34, 72, 70, 28, 30, 32), (44, 47, 46, 45), (45, 46, 49, 48), (48, 49, 51, 50), (40, 42, 43, 41), (38, 40, 41, 39), (38, 36, 44, 45), (37, 39, 46, 47), (40, 38, 45, 48), (39, 41, 49, 46), (42, 40, 48, 50), (41, 43, 51, 49), (36, 38, 39, 37), (337, 54, 55, 338), (336, 53, 54, 337), (339, 52, 53, 336), (4, 58, 59, 5), (58, 60, 61, 59), (60, 10, 11, 61), (20, 66, 67, 23), (66, 68, 69, 67), (68, 26, 27, 69), (64, 65, 19, 18), (62, 63, 65, 64), (62, 66, 20, 12), (13, 23, 67, 63), (64, 68, 66, 62), (63, 67, 69, 65), (18, 26, 68, 64), (65, 69, 27, 19), (12, 13, 63, 62), (55, 52, 82, 83), (28, 70, 71, 29), (70, 72, 73, 71), (72, 34, 35, 73), (44, 78, 79, 47), (78, 80, 81, 79), (80, 50, 51, 81), (76, 77, 43, 42), (74, 75, 77, 76), (74, 78, 44, 36), (37, 47, 79, 75), (76, 80, 78, 74), (75, 79, 81, 77), (42, 50, 80, 76), (77, 81, 51, 43), (36, 37, 75, 74), (341, 338, 55, 83), (340, 341, 83, 82), (339, 340, 82, 52), (10, 60, 58, 4, 6, 8), (119, 117, 172, 171), (95, 94, 104, 105), (97, 95, 105, 103, 101, 99), (89, 88, 86, 87), (93, 92, 90, 91), (105, 104, 102, 103), (87, 85, 107, 93, 91, 89), (97, 96, 94, 95), (85, 84, 106, 107), (103, 102, 100, 101), (101, 100, 98, 99), (114, 115, 117, 116), (87, 86, 84, 85), (96, 98, 164, 163), (99, 98, 96, 97), (118, 119, 109, 108), (116, 117, 119, 118), (110, 111, 113, 112), (116, 118, 108, 110, 112, 114), (136, 138, 184, 183), (108, 109, 111, 110), (112, 113, 115, 114), (107, 106, 92, 93), (91, 90, 88, 89), (125, 124, 122, 123), (129, 128, 126, 127), (123, 121, 131, 129, 127, 125), (121, 120, 130, 131), (123, 122, 120, 121), (130, 120, 175, 174), (131, 130, 128, 129), (127, 126, 124, 125), (137, 136, 134, 135), (141, 140, 138, 139), (135, 133, 143, 141, 139, 137), (133, 132, 142, 143), (135, 134, 132, 133), (90, 92, 167, 166), (143, 142, 140, 141), (139, 138, 136, 137), (149, 148, 146, 147), (153, 152, 150, 151), (147, 145, 155, 153, 151, 149), (145, 144, 154, 155), (147, 146, 144, 145), (106, 84, 157, 156), (155, 154, 152, 153), (151, 150, 148, 149), (157, 158, 194, 193), (171, 172, 208, 207), (184, 185, 221, 220), (156, 157, 193, 192), (169, 170, 206, 205), (183, 184, 220, 219), (120, 122, 176, 175), (109, 119, 171, 170), (128, 130, 174, 179), (84, 86, 158, 157), (94, 96, 163, 160), (117, 115, 173, 172), (122, 124, 177, 176), (138, 140, 185, 184), (142, 132, 181, 180), (148, 150, 190, 189), (104, 94, 160, 159), (132, 134, 182, 181), (92, 106, 156, 167), (140, 142, 180, 185), (86, 88, 165, 158), (134, 136, 183, 182), (102, 104, 159, 161), (150, 152, 191, 190), (98, 100, 162, 164), (113, 111, 169, 168), (124, 126, 178, 177), (154, 144, 187, 186), (88, 90, 166, 165), (115, 113, 168, 173), (100, 102, 161, 162), (144, 146, 188, 187), (152, 154, 186, 191), (111, 109, 170, 169), (146, 148, 189, 188), (126, 128, 179, 178), (212, 213, 285, 284), (196, 199, 271, 268), (215, 210, 282, 287), (224, 225, 297, 296), (202, 203, 275, 274), (214, 215, 287, 286), (185, 180, 216, 221), (170, 171, 207, 206), (159, 160, 196, 195), (182, 183, 219, 218), (172, 173, 209, 208), (161, 159, 195, 197), (186, 187, 223, 222), (173, 168, 204, 209), (162, 161, 197, 198), (187, 188, 224, 223), (174, 175, 211, 210), (163, 164, 200, 199), (189, 190, 226, 225), (175, 176, 212, 211), (164, 162, 198, 200), (190, 191, 227, 226), (177, 178, 214, 213), (165, 166, 202, 201), (191, 186, 222, 227), (178, 179, 215, 214), (166, 167, 203, 202), (188, 189, 225, 224), (179, 174, 210, 215), (160, 163, 199, 196), (176, 177, 213, 212), (167, 156, 192, 203), (180, 181, 217, 216), (158, 165, 201, 194), (181, 182, 218, 217), (168, 169, 205, 204), (231, 232, 235, 236, 234, 233), (228, 229, 230, 237, 238, 239), (242, 243, 244, 245, 240, 241), (246, 247, 248, 249, 250, 251), (252, 253, 254, 255, 256, 257), (258, 259, 260, 261, 262, 263), (203, 192, 264, 275), (216, 217, 289, 288), (194, 201, 273, 266), (217, 218, 290, 289), (204, 205, 277, 276), (219, 220, 292, 291), (205, 206, 278, 277), (192, 193, 265, 264), (220, 221, 293, 292), (207, 208, 280, 279), (193, 194, 266, 265), (221, 216, 288, 293), (206, 207, 279, 278), (195, 196, 268, 267), (218, 219, 291, 290), (208, 209, 281, 280), (197, 195, 267, 269), (222, 223, 295, 294), (209, 204, 276, 281), (198, 197, 269, 270), (223, 224, 296, 295), (210, 211, 283, 282), (199, 200, 272, 271), (225, 226, 298, 297), (211, 212, 284, 283), (200, 198, 270, 272), (226, 227, 299, 298), (213, 214, 286, 285), (201, 202, 274, 273), (227, 222, 294, 299), (301, 300, 264, 265), (302, 301, 265, 266), (304, 303, 267, 268), (303, 305, 269, 267), (305, 306, 270, 269), (308, 307, 271, 272), (306, 308, 272, 270), (310, 309, 273, 274), (311, 310, 274, 275), (307, 304, 268, 271), (300, 311, 275, 264), (309, 302, 266, 273), (313, 312, 276, 277), (314, 313, 277, 278), (316, 315, 279, 280), (315, 314, 278, 279), (317, 316, 280, 281), (312, 317, 281, 276), (319, 318, 282, 283), (320, 319, 283, 284), (322, 321, 285, 286), (323, 322, 286, 287), (318, 323, 287, 282), (321, 320, 284, 285), (325, 324, 288, 289), (326, 325, 289, 290), (328, 327, 291, 292), (329, 328, 292, 293), (324, 329, 293, 288), (327, 326, 290, 291), (331, 330, 294, 295), (332, 331, 295, 296), (334, 333, 297, 298), (335, 334, 298, 299), (330, 335, 299, 294), (333, 332, 296, 297), (229, 228, 300, 301), (230, 229, 301, 302), (232, 231, 303, 304), (231, 233, 305, 303), (233, 234, 306, 305), (236, 235, 307, 308), (234, 236, 308, 306), (238, 237, 309, 310), (239, 238, 310, 311), (235, 232, 304, 307), (228, 239, 311, 300), (237, 230, 302, 309), (241, 240, 312, 313), (242, 241, 313, 314), (244, 243, 315, 316), (243, 242, 314, 315), (245, 244, 316, 317), (240, 245, 317, 312), (247, 246, 318, 319), (248, 247, 319, 320), (250, 249, 321, 322), (251, 250, 322, 323), (246, 251, 323, 318), (249, 248, 320, 321), (253, 252, 324, 325), (254, 253, 325, 326), (256, 255, 327, 328), (257, 256, 328, 329), (252, 257, 329, 324), (255, 254, 326, 327), (259, 258, 330, 331), (260, 259, 331, 332), (262, 261, 333, 334), (263, 262, 334, 335), (258, 263, 335, 330), (261, 260, 332, 333), (0, 56, 340, 339), (56, 57, 341, 340), (57, 3, 338, 341), (0, 339, 336, 1), (1, 336, 337, 2), (2, 337, 338, 3)])
me_cylinder_002.polygons.foreach_set('material_index', [0, 0, 0, 0, 0, 0, 0, 0, 0, 0, 0, 0, 0, 0, 0, 0, 0, 0, 0, 0, 0, 0, 0, 0, 0, 0, 0, 0, 0, 0, 0, 0, 0, 0, 0, 0, 0, 0, 0, 0, 0, 0, 0, 0, 0, 0, 0, 0, 0, 0, 0, 0, 0, 0, 0, 0, 0, 0, 0, 0, 0, 0, 0, 0, 0, 0, 0, 0, 0, 0, 0, 0, 0, 0, 0, 0, 0, 0, 0, 0, 0, 0, 0, 0, 0, 0, 0, 0, 0, 0, 0, 0, 0, 0, 0, 0, 0, 0, 0, 0, 0, 0, 0, 0, 0, 0, 0, 0, 0, 0, 0, 0, 0, 0, 0, 0, 0, 0, 0, 0, 0, 0, 0, 0, 0, 0, 0, 0, 0, 0, 0, 0, 0, 0, 0, 0, 0, 0, 0, 0, 0, 0, 0, 0, 0, 0, 0, 0, 0, 0, 0, 0, 0, 0, 0, 0, 0, 0, 0, 0, 0, 0, 0, 0, 0, 0, 0, 0, 0, 0, 0, 0, 0, 0, 0, 0, 0, 0, 0, 0, 0, 0, 0, 0, 0, 0, 0, 0, 0, 0, 0, 0, 0, 1, 1, 1, 1, 1, 1, 0, 0, 0, 0, 0, 0, 0, 0, 0, 0, 0, 0, 0, 0, 0, 0, 0, 0, 0, 0, 0, 0, 0, 0, 0, 0, 0, 0, 0, 0, 0, 0, 0, 0, 0, 0, 0, 0, 0, 0, 0, 0, 0, 0, 0, 0, 0, 0, 0, 0, 0, 0, 0, 0, 0, 0, 0, 0, 0, 0, 0, 0, 0, 0, 0, 0, 0, 0, 0, 0, 0, 0, 0, 0, 0, 0, 0, 0, 0, 0, 0, 0, 0, 0, 0, 0, 0, 0, 0, 0, 0, 0, 0, 0, 0, 0, 0, 0, 0, 0, 0, 0, 0, 0, 0, 0, 0, 0])
_uv = me_cylinder_002.uv_layers.new(name='UVMap')
_uv.uv.foreach_set('vector', [0.9674, 0.9464, 0.9674, 0.9464, 0.9674, 0.9464, 0.9674, 0.9464, 0.9674, 0.9464, 0.9674, 0.9464, 0.9674, 0.9464, 0.9674, 0.9464, 0.9674, 0.9464, 0.9674, 0.9464, 0.9674, 0.9464, 0.9674, 0.9464, 0.9674, 0.9464, 0.9674, 0.9464, 0.9674, 0.9464, 0.9674, 0.9464, 0.9674, 0.9464, 0.9674, 0.9464, 0.9527, 0.9608, 0.9527, 0.9608, 0.9527, 0.9608, 0.9527, 0.9608, 0.9527, 0.9608, 0.9527, 0.9608, 0.9527, 0.9608, 0.9527, 0.9608, 0.9527, 0.9608, 0.9527, 0.9608, 0.9527, 0.9608, 0.9527, 0.9608, 0.9527, 0.9608, 0.9527, 0.9608, 0.9527, 0.9608, 0.9527, 0.9608, 0.9527, 0.9608, 0.9527, 0.9608, 0.9527, 0.9608, 0.9527, 0.9608, 0.9527, 0.9608, 0.9527, 0.9608, 0.9527, 0.9608, 0.9527, 0.9608, 0.9527, 0.9608, 0.9527, 0.9608, 0.9527, 0.9608, 0.9527, 0.9608, 0.9527, 0.9608, 0.9527, 0.9608, 0.9527, 0.9608, 0.9527, 0.9608, 0.9527, 0.9608, 0.9527, 0.9608, 0.9527, 0.9608, 0.9527, 0.9608, 0.9527, 0.9608, 0.9527, 0.9608, 0.9527, 0.9608, 0.9527, 0.9608, 0.9527, 0.9608, 0.9527, 0.9608, 0.9527, 0.9608, 0.9527, 0.9608, 0.9527, 0.9608, 0.9527, 0.9608, 0.9527, 0.9608, 0.9527, 0.9608, 0.9527, 0.9608, 0.9527, 0.9608, 0.9527, 0.9608, 0.9527, 0.9608, 0.9527, 0.9608, 0.9527, 0.9608, 0.9527, 0.9422, 0.9527, 0.9422, 0.9527, 0.9422, 0.9527, 0.9422, 0.9527, 0.9608, 0.9527, 0.9608, 0.9527, 0.9608, 0.9527, 0.9608, 0.9527, 0.9608, 0.9527, 0.9608, 0.9527, 0.9608, 0.9527, 0.9608, 0.9527, 0.9608, 0.9527, 0.9608, 0.9527, 0.9608, 0.9527, 0.9608, 0.9527, 0.9422, 0.9527, 0.9422, 0.9527, 0.9422, 0.9527, 0.9422, 0.9527, 0.9422, 0.9527, 0.9422, 0.9527, 0.9608, 0.9527, 0.9608, 0.9527, 0.9608, 0.9527, 0.9608, 0.9527, 0.9608, 0.9527, 0.9608, 0.9674, 0.9464, 0.9674, 0.9464, 0.9674, 0.9464, 0.9674, 0.9464, 0.9674, 0.9464, 0.9674, 0.9464, 0.9674, 0.9464, 0.9674, 0.9464, 0.9674, 0.9464, 0.9674, 0.9464, 0.9674, 0.9464, 0.9674, 0.9464, 0.9674, 0.9464, 0.9674, 0.9464, 0.9674, 0.9464, 0.9674, 0.9464, 0.9674, 0.9464, 0.9674, 0.9464, 0.9674, 0.9464, 0.9674, 0.9464, 0.9674, 0.9464, 0.9674, 0.9464, 0.9674, 0.9464, 0.9674, 0.9464, 0.9674, 0.9464, 0.9674, 0.9464, 0.9674, 0.9464, 0.9674, 0.9464, 0.9674, 0.9464, 0.9674, 0.9464, 0.9674, 0.9464, 0.9674, 0.9464, 0.9674, 0.9464, 0.9674, 0.9464, 0.9674, 0.9464, 0.9674, 0.9464, 0.9674, 0.9464, 0.9674, 0.9464, 0.9674, 0.9464, 0.9674, 0.9464, 0.9674, 0.9464, 0.9674, 0.9464, 0.9674, 0.9464, 0.9674, 0.9464, 0.9674, 0.9464, 0.9674, 0.9464, 0.9674, 0.9464, 0.9674, 0.9464, 0.08646, 0.578, 0.08646, 0.578, 0.08646, 0.578, 0.08646, 0.578, 0.08646, 0.578, 0.08646, 0.578, 0.08646, 0.578, 0.08646, 0.578, 0.08646, 0.578, 0.08646, 0.578, 0.08646, 0.578, 0.08646, 0.578, 0.9674, 0.9464, 0.9674, 0.9464, 0.9674, 0.9464, 0.9674, 0.9464, 0.9674, 0.9464, 0.9674, 0.9464, 0.9674, 0.9464, 0.9674, 0.9464, 0.9674, 0.9464, 0.9674, 0.9464, 0.9674, 0.9464, 0.9674, 0.9464, 0.9527, 0.9608, 0.9527, 0.9608, 0.9527, 0.9608, 0.9527, 0.9608, 0.9527, 0.9608, 0.9527, 0.9608, 0.9527, 0.9608, 0.9527, 0.9608, 0.9527, 0.9608, 0.9527, 0.9608, 0.9527, 0.9608, 0.9527, 0.9608, 0.9527, 0.9608, 0.9527, 0.9608, 0.9527, 0.9608, 0.9527, 0.9608, 0.9527, 0.9608, 0.9527, 0.9608, 0.9527, 0.9608, 0.9527, 0.9608, 0.9527, 0.9608, 0.9527, 0.9608, 0.9527, 0.9608, 0.9527, 0.9608, 0.9527, 0.9608, 0.9527, 0.9608, 0.9527, 0.9608, 0.9527, 0.9608, 0.9527, 0.9608, 0.9527, 0.9608, 0.9527, 0.9608, 0.9527, 0.9608, 0.9527, 0.9608, 0.9527, 0.9608, 0.9527, 0.9608, 0.9527, 0.9608, 0.9527, 0.9608, 0.9527, 0.9608, 0.9527, 0.9608, 0.9527, 0.9608, 0.9527, 0.9608, 0.9527, 0.9608, 0.9527, 0.9608, 0.9527, 0.9608, 0.9527, 0.9608, 0.9527, 0.9608, 0.9527, 0.9608, 0.9527, 0.9608, 0.9527, 0.9422, 0.9527, 0.9422, 0.9527, 0.9422, 0.9527, 0.9422, 0.9527, 0.9608, 0.9527, 0.9608, 0.9527, 0.9608, 0.9527, 0.9608, 0.9527, 0.9608, 0.9527, 0.9608, 0.9527, 0.9608, 0.9527, 0.9608, 0.9527, 0.9608, 0.9527, 0.9608, 0.9527, 0.9608, 0.9527, 0.9608, 0.9674, 0.9464, 0.9674, 0.9464, 0.9674, 0.9464, 0.9674, 0.9464, 0.9674, 0.9464, 0.9674, 0.9464, 0.9674, 0.9464, 0.9674, 0.9464, 0.9674, 0.9464, 0.9674, 0.9464, 0.9674, 0.9464, 0.9674, 0.9464, 0.9674, 0.9464, 0.9674, 0.9464, 0.9674, 0.9464, 0.9674, 0.9464, 0.9674, 0.9464, 0.9674, 0.9464, 0.9674, 0.9464, 0.9674, 0.9464, 0.9674, 0.9464, 0.9674, 0.9464, 0.9674, 0.9464, 0.9674, 0.9464, 0.9674, 0.9464, 0.9674, 0.9464, 0.9674, 0.9464, 0.9674, 0.9464, 0.9674, 0.9464, 0.9674, 0.9464, 0.9674, 0.9464, 0.9674, 0.9464, 0.9674, 0.9464, 0.9674, 0.9464, 0.9674, 0.9464, 0.9674, 0.9464, 0.9674, 0.9464, 0.9674, 0.9464, 0.9674, 0.9464, 0.9674, 0.9464, 0.9674, 0.9464, 0.9674, 0.9464, 0.9674, 0.9464, 0.9674, 0.9464, 0.9674, 0.9464, 0.9674, 0.9464, 0.9674, 0.9464, 0.9674, 0.9464, 0.08646, 0.578, 0.08646, 0.578, 0.08646, 0.578, 0.08646, 0.578, 0.08646, 0.578, 0.08646, 0.578, 0.08646, 0.578, 0.08646, 0.578, 0.08646, 0.578, 0.08646, 0.578, 0.08646, 0.578, 0.08646, 0.578, 0.9674, 0.9464, 0.9674, 0.9464, 0.9674, 0.9464, 0.9674, 0.9464, 0.9674, 0.9464, 0.9674, 0.9464, 0.9707, 0.9269, 0.9707, 0.9269, 0.9707, 0.9269, 0.9707, 0.9269, 0.08398, 0.9386, 0.08398, 0.9386, 0.08398, 0.9386, 0.08398, 0.9386, 0.08398, 0.9386, 0.08398, 0.9386, 0.08398, 0.9386, 0.08398, 0.9386, 0.08398, 0.9386, 0.08398, 0.9386, 0.08398, 0.9386, 0.08398, 0.9386, 0.08398, 0.9386, 0.08398, 0.9386, 0.08398, 0.9386, 0.08398, 0.9386, 0.08398, 0.9386, 0.08398, 0.9386, 0.08398, 0.9386, 0.08398, 0.9386, 0.08398, 0.9386, 0.08398, 0.9386, 0.08398, 0.9386, 0.08398, 0.9386, 0.08398, 0.9386, 0.08398, 0.9386, 0.08398, 0.9386, 0.08398, 0.9386, 0.08398, 0.9386, 0.08398, 0.9386, 0.08398, 0.9386, 0.08398, 0.9386, 0.08398, 0.9386, 0.08398, 0.9386, 0.08398, 0.9386, 0.08398, 0.9386, 0.08398, 0.9386, 0.08398, 0.9386, 0.08398, 0.9386, 0.08398, 0.9386, 0.08398, 0.9386, 0.08398, 0.9386, 0.08398, 0.9386, 0.08398, 0.9386, 0.08398, 0.9386, 0.08398, 0.9386, 0.08398, 0.9386, 0.08398, 0.9386, 0.08398, 0.9386, 0.08398, 0.9386, 0.08398, 0.9386, 0.08398, 0.9386, 0.9707, 0.9269, 0.9707, 0.9269, 0.9707, 0.9269, 0.9707, 0.9269, 0.08398, 0.9386, 0.08398, 0.9386, 0.08398, 0.9386, 0.08398, 0.9386, 0.08398, 0.9386, 0.08398, 0.9386, 0.08398, 0.9386, 0.08398, 0.9386, 0.08398, 0.9386, 0.08398, 0.9386, 0.08398, 0.9386, 0.08398, 0.9386, 0.08398, 0.9386, 0.08398, 0.9386, 0.08398, 0.9386, 0.08398, 0.9386, 0.08398, 0.9386, 0.08398, 0.9386, 0.08398, 0.9386, 0.08398, 0.9386, 0.08398, 0.9386, 0.08398, 0.9386, 0.9707, 0.9269, 0.9707, 0.9269, 0.9707, 0.9269, 0.9707, 0.9269, 0.08398, 0.9386, 0.08398, 0.9386, 0.08398, 0.9386, 0.08398, 0.9386, 0.08398, 0.9386, 0.08398, 0.9386, 0.08398, 0.9386, 0.08398, 0.9386, 0.08398, 0.9386, 0.08398, 0.9386, 0.08398, 0.9386, 0.08398, 0.9386, 0.08398, 0.9386, 0.08398, 0.9386, 0.08398, 0.9386, 0.08398, 0.9386, 0.08398, 0.9386, 0.08398, 0.9386, 0.08398, 0.9386, 0.08398, 0.9386, 0.08398, 0.9386, 0.08398, 0.9386, 0.08398, 0.9386, 0.08398, 0.9386, 0.08398, 0.9386, 0.08398, 0.9386, 0.08398, 0.9386, 0.08398, 0.9386, 0.08398, 0.9386, 0.08398, 0.9386, 0.08398, 0.9386, 0.08398, 0.9386, 0.08398, 0.9386, 0.08398, 0.9386, 0.08398, 0.9386, 0.08398, 0.9386, 0.08398, 0.9386, 0.08398, 0.9386, 0.9707, 0.9269, 0.9707, 0.9269, 0.9707, 0.9269, 0.9707, 0.9269, 0.08398, 0.9386, 0.08398, 0.9386, 0.08398, 0.9386, 0.08398, 0.9386, 0.08398, 0.9386, 0.08398, 0.9386, 0.08398, 0.9386, 0.08398, 0.9386, 0.08398, 0.9386, 0.08398, 0.9386, 0.08398, 0.9386, 0.08398, 0.9386, 0.08398, 0.9386, 0.08398, 0.9386, 0.08398, 0.9386, 0.08398, 0.9386, 0.08398, 0.9386, 0.08398, 0.9386, 0.08398, 0.9386, 0.08398, 0.9386, 0.08398, 0.9386, 0.08398, 0.9386, 0.08398, 0.9386, 0.08398, 0.9386, 0.08398, 0.9386, 0.08398, 0.9386, 0.08398, 0.9386, 0.08398, 0.9386, 0.08398, 0.9386, 0.08398, 0.9386, 0.9707, 0.9269, 0.9707, 0.9269, 0.9707, 0.9269, 0.9707, 0.9269, 0.08398, 0.9386, 0.08398, 0.9386, 0.08398, 0.9386, 0.08398, 0.9386, 0.08398, 0.9386, 0.08398, 0.9386, 0.08398, 0.9386, 0.08398, 0.9386, 0.08398, 0.9386, 0.08398, 0.9386, 0.08398, 0.9386, 0.08398, 0.9386, 0.08398, 0.9386, 0.08398, 0.9386, 0.08398, 0.9386, 0.08398, 0.9386, 0.08398, 0.9386, 0.08398, 0.9386, 0.08398, 0.9386, 0.08398, 0.9386, 0.08398, 0.9386, 0.08398, 0.9386, 0.08398, 0.9386, 0.08398, 0.9386, 0.08398, 0.9386, 0.08398, 0.9386, 0.08398, 0.9386, 0.08398, 0.9386, 0.08398, 0.9386, 0.08398, 0.9386, 0.9707, 0.9269, 0.9707, 0.9269, 0.9707, 0.9269, 0.9707, 0.9269, 0.08398, 0.9386, 0.08398, 0.9386, 0.08398, 0.9386, 0.08398, 0.9386, 0.08398, 0.9386, 0.08398, 0.9386, 0.08398, 0.9386, 0.08398, 0.9386, 0.05664, 0.5519, 0.05664, 0.5519, 0.05664, 0.5519, 0.05664, 0.5519, 0.05664, 0.5519, 0.05664, 0.5519, 0.05664, 0.5519, 0.05664, 0.5519, 0.05664, 0.5519, 0.05664, 0.5519, 0.05664, 0.5519, 0.05664, 0.5519, 0.05664, 0.5519, 0.05664, 0.5519, 0.05664, 0.5519, 0.05664, 0.5519, 0.05664, 0.5519, 0.05664, 0.5519, 0.05664, 0.5519, 0.05664, 0.5519, 0.05664, 0.5519, 0.05664, 0.5519, 0.05664, 0.5519, 0.05664, 0.5519, 0.9707, 0.9269, 0.9707, 0.9269, 0.9707, 0.9269, 0.9707, 0.9269, 0.9707, 0.9269, 0.9707, 0.9269, 0.9707, 0.9269, 0.9707, 0.9269, 0.9707, 0.9269, 0.9707, 0.9269, 0.9707, 0.9269, 0.9707, 0.9269, 0.9707, 0.9269, 0.9707, 0.9269, 0.9707, 0.9269, 0.9707, 0.9269, 0.9707, 0.9269, 0.9707, 0.9269, 0.9707, 0.9269, 0.9707, 0.9269, 0.9707, 0.9269, 0.9707, 0.9269, 0.9707, 0.9269, 0.9707, 0.9269, 0.9707, 0.9269, 0.9707, 0.9269, 0.9707, 0.9269, 0.9707, 0.9269, 0.9707, 0.9269, 0.9707, 0.9269, 0.9707, 0.9269, 0.9707, 0.9269, 0.9707, 0.9269, 0.9707, 0.9269, 0.9707, 0.9269, 0.9707, 0.9269, 0.9707, 0.9269, 0.9707, 0.9269, 0.9707, 0.9269, 0.9707, 0.9269, 0.9707, 0.9269, 0.9707, 0.9269, 0.9707, 0.9269, 0.9707, 0.9269, 0.9707, 0.9269, 0.9707, 0.9269, 0.9707, 0.9269, 0.9707, 0.9269, 0.9707, 0.9269, 0.9707, 0.9269, 0.9707, 0.9269, 0.9707, 0.9269, 0.9707, 0.9269, 0.9707, 0.9269, 0.9707, 0.9269, 0.9707, 0.9269, 0.9707, 0.9269, 0.9707, 0.9269, 0.9707, 0.9269, 0.9707, 0.9269, 0.9707, 0.9269, 0.9707, 0.9269, 0.9707, 0.9269, 0.9707, 0.9269, 0.9707, 0.9269, 0.9707, 0.9269, 0.9707, 0.9269, 0.9707, 0.9269, 0.9707, 0.9269, 0.9707, 0.9269, 0.9707, 0.9269, 0.9707, 0.9269, 0.9707, 0.9269, 0.9707, 0.9269, 0.9707, 0.9269, 0.9707, 0.9269, 0.9707, 0.9269, 0.9707, 0.9269, 0.9707, 0.9269, 0.9707, 0.9269, 0.9707, 0.9269, 0.9707, 0.9269, 0.9707, 0.9269, 0.9707, 0.9269, 0.9707, 0.9269, 0.9707, 0.9269, 0.9707, 0.9269, 0.9707, 0.9269, 0.9707, 0.9269, 0.9707, 0.9269, 0.9707, 0.9269, 0.9707, 0.9269, 0.9707, 0.9269, 0.9707, 0.9269, 0.9707, 0.9269, 0.9707, 0.9269, 0.9707, 0.9269, 0.9707, 0.9269, 0.9707, 0.9269, 0.9707, 0.9269, 0.9707, 0.9269, 0.9707, 0.9269, 0.9707, 0.9269, 0.9707, 0.9269, 0.9707, 0.9269, 0.9707, 0.9269, 0.9707, 0.9269, 0.9707, 0.9269, 0.9707, 0.9269, 0.9707, 0.9269, 0.9707, 0.9269, 0.9707, 0.9269, 0.9707, 0.9269, 0.9707, 0.9269, 0.9707, 0.9269, 0.9707, 0.9269, 0.9707, 0.9269, 0.9707, 0.9269, 0.9707, 0.9269, 0.9707, 0.9269, 0.9707, 0.9269, 0.9707, 0.9269, 0.9707, 0.9269, 0.9707, 0.9269, 0.9707, 0.9269, 0.9707, 0.9269, 0.9707, 0.9269, 0.9707, 0.9269, 0.9707, 0.9269, 0.9707, 0.9269, 0.9707, 0.9269, 0.9707, 0.9269, 0.9707, 0.9269, 0.9707, 0.9269, 0.9707, 0.9269, 0.9707, 0.9269, 0.9707, 0.9269, 0.9707, 0.9269, 0.9707, 0.9269, 0.9707, 0.9269, 0.9707, 0.9269, 0.9707, 0.9269, 0.9707, 0.9269, 0.9707, 0.9269, 0.05664, 0.5519, 0.05664, 0.5519, 0.05664, 0.5519, 0.05664, 0.5519, 0.05664, 0.5519, 0.05664, 0.5519, 0.05664, 0.5519, 0.05664, 0.5519, 0.05664, 0.5519, 0.05664, 0.5519, 0.05664, 0.5519, 0.05664, 0.5519, 0.05664, 0.5519, 0.05664, 0.5519, 0.05664, 0.5519, 0.05664, 0.5519, 0.05664, 0.5519, 0.05664, 0.5519, 0.05664, 0.5519, 0.05664, 0.5519, 0.05664, 0.5519, 0.05664, 0.5519, 0.05664, 0.5519, 0.05664, 0.5519, 0.05664, 0.5519, 0.05664, 0.5519, 0.05664, 0.5519, 0.05664, 0.5519, 0.05664, 0.5519, 0.05664, 0.5519, 0.05664, 0.5519, 0.05664, 0.5519, 0.05664, 0.5519, 0.05664, 0.5519, 0.05664, 0.5519, 0.05664, 0.5519, 0.05664, 0.5519, 0.05664, 0.5519, 0.05664, 0.5519, 0.05664, 0.5519, 0.05664, 0.5519, 0.05664, 0.5519, 0.05664, 0.5519, 0.05664, 0.5519, 0.05664, 0.5519, 0.05664, 0.5519, 0.05664, 0.5519, 0.05664, 0.5519, 0.05664, 0.5519, 0.05664, 0.5519, 0.05664, 0.5519, 0.05664, 0.5519, 0.05664, 0.5519, 0.05664, 0.5519, 0.05664, 0.5519, 0.05664, 0.5519, 0.05664, 0.5519, 0.05664, 0.5519, 0.05664, 0.5519, 0.05664, 0.5519, 0.05664, 0.5519, 0.05664, 0.5519, 0.05664, 0.5519, 0.05664, 0.5519, 0.05664, 0.5519, 0.05664, 0.5519, 0.05664, 0.5519, 0.05664, 0.5519, 0.05664, 0.5519, 0.05664, 0.5519, 0.05664, 0.5519, 0.05664, 0.5519, 0.05664, 0.5519, 0.05664, 0.5519, 0.05664, 0.5519, 0.05664, 0.5519, 0.05664, 0.5519, 0.05664, 0.5519, 0.05664, 0.5519, 0.05664, 0.5519, 0.05664, 0.5519, 0.05664, 0.5519, 0.05664, 0.5519, 0.05664, 0.5519, 0.05664, 0.5519, 0.05664, 0.5519, 0.05664, 0.5519, 0.05664, 0.5519, 0.05664, 0.5519, 0.05664, 0.5519, 0.05664, 0.5519, 0.05664, 0.5519, 0.05664, 0.5519, 0.05664, 0.5519, 0.05664, 0.5519, 0.05664, 0.5519, 0.05664, 0.5519, 0.05664, 0.5519, 0.05664, 0.5519, 0.05664, 0.5519, 0.05664, 0.5519, 0.05664, 0.5519, 0.05664, 0.5519, 0.05664, 0.5519, 0.05664, 0.5519, 0.05664, 0.5519, 0.05664, 0.5519, 0.05664, 0.5519, 0.05664, 0.5519, 0.05664, 0.5519, 0.05664, 0.5519, 0.05664, 0.5519, 0.05664, 0.5519, 0.05664, 0.5519, 0.05664, 0.5519, 0.05664, 0.5519, 0.05664, 0.5519, 0.05664, 0.5519, 0.05664, 0.5519, 0.05664, 0.5519, 0.05664, 0.5519, 0.05664, 0.5519, 0.05664, 0.5519, 0.05664, 0.5519, 0.05664, 0.5519, 0.05664, 0.5519, 0.05664, 0.5519, 0.05664, 0.5519, 0.05664, 0.5519, 0.05664, 0.5519, 0.05664, 0.5519, 0.05664, 0.5519, 0.05664, 0.5519, 0.05664, 0.5519, 0.05664, 0.5519, 0.05664, 0.5519, 0.05664, 0.5519, 0.05664, 0.5519, 0.05664, 0.5519, 0.05664, 0.5519, 0.05664, 0.5519, 0.05664, 0.5519, 0.05664, 0.5519, 0.05664, 0.5519, 0.05664, 0.5519, 0.05664, 0.5519, 0.05664, 0.5519, 0.05664, 0.5519, 0.05664, 0.5519, 0.05664, 0.5519, 0.05664, 0.5519, 0.05664, 0.5519, 0.05664, 0.5519, 0.05664, 0.5519, 0.05664, 0.5519, 0.05664, 0.5519, 0.9707, 0.9269, 0.9707, 0.9269, 0.9707, 0.9269, 0.9707, 0.9269, 0.9707, 0.9269, 0.9707, 0.9269, 0.9707, 0.9269, 0.9707, 0.9269, 0.9707, 0.9269, 0.9707, 0.9269, 0.9707, 0.9269, 0.9707, 0.9269, 0.9707, 0.9269, 0.9707, 0.9269, 0.9707, 0.9269, 0.9707, 0.9269, 0.9707, 0.9269, 0.9707, 0.9269, 0.9707, 0.9269, 0.9707, 0.9269, 0.9707, 0.9269, 0.9707, 0.9269, 0.9707, 0.9269, 0.9707, 0.9269, 0.9707, 0.9269, 0.9707, 0.9269, 0.9707, 0.9269, 0.9707, 0.9269, 0.9707, 0.9269, 0.9707, 0.9269, 0.9707, 0.9269, 0.9707, 0.9269, 0.9707, 0.9269, 0.9707, 0.9269, 0.9707, 0.9269, 0.9707, 0.9269, 0.9707, 0.9269, 0.9707, 0.9269, 0.9707, 0.9269, 0.9707, 0.9269, 0.9707, 0.9269, 0.9707, 0.9269, 0.9707, 0.9269, 0.9707, 0.9269, 0.9707, 0.9269, 0.9707, 0.9269, 0.9707, 0.9269, 0.9707, 0.9269, 0.9707, 0.9269, 0.9707, 0.9269, 0.9707, 0.9269, 0.9707, 0.9269, 0.9707, 0.9269, 0.9707, 0.9269, 0.9707, 0.9269, 0.9707, 0.9269, 0.9707, 0.9269, 0.9707, 0.9269, 0.9707, 0.9269, 0.9707, 0.9269, 0.9707, 0.9269, 0.9707, 0.9269, 0.9707, 0.9269, 0.9707, 0.9269, 0.9707, 0.9269, 0.9707, 0.9269, 0.9707, 0.9269, 0.9707, 0.9269, 0.9707, 0.9269, 0.9707, 0.9269, 0.9707, 0.9269, 0.9707, 0.9269, 0.9707, 0.9269, 0.9707, 0.9269, 0.9707, 0.9269, 0.9707, 0.9269, 0.9707, 0.9269, 0.9707, 0.9269, 0.9707, 0.9269, 0.9707, 0.9269, 0.9707, 0.9269, 0.9707, 0.9269, 0.9707, 0.9269, 0.9707, 0.9269, 0.9707, 0.9269, 0.9707, 0.9269, 0.9707, 0.9269, 0.9707, 0.9269, 0.9707, 0.9269, 0.9707, 0.9269, 0.9707, 0.9269, 0.9707, 0.9269, 0.9707, 0.9269, 0.9707, 0.9269, 0.9707, 0.9269, 0.9707, 0.9269, 0.9707, 0.9269, 0.9707, 0.9269, 0.9707, 0.9269, 0.9707, 0.9269, 0.9707, 0.9269, 0.9707, 0.9269, 0.9707, 0.9269, 0.9707, 0.9269, 0.9707, 0.9269, 0.9707, 0.9269, 0.9707, 0.9269, 0.9707, 0.9269, 0.9707, 0.9269, 0.9707, 0.9269, 0.9707, 0.9269, 0.9707, 0.9269, 0.9707, 0.9269, 0.9707, 0.9269, 0.9707, 0.9269, 0.9707, 0.9269, 0.9707, 0.9269, 0.9707, 0.9269, 0.9707, 0.9269, 0.9707, 0.9269, 0.9707, 0.9269, 0.9707, 0.9269, 0.9707, 0.9269, 0.9707, 0.9269, 0.9707, 0.9269, 0.9707, 0.9269, 0.9707, 0.9269, 0.9707, 0.9269, 0.9707, 0.9269, 0.9707, 0.9269, 0.9707, 0.9269, 0.9707, 0.9269, 0.9707, 0.9269, 0.9707, 0.9269, 0.9707, 0.9269, 0.9707, 0.9269, 0.9707, 0.9269, 0.9707, 0.9269, 0.9707, 0.9269, 0.9707, 0.9269, 0.9707, 0.9269, 0.9707, 0.9269, 0.9707, 0.9269, 0.9707, 0.9269, 0.9707, 0.9269, 0.9707, 0.9269, 0.9707, 0.9269, 0.9707, 0.9269, 0.9707, 0.9269, 0.9707, 0.9269, 0.9707, 0.9269, 0.9707, 0.9269, 0.9707, 0.9269, 0.9707, 0.9269, 0.9707, 0.9269, 0.9707, 0.9269, 0.9707, 0.9269, 0.9707, 0.9269, 0.9707, 0.9269, 0.9707, 0.9269, 0.9707, 0.9269, 0.9707, 0.9269, 0.9707, 0.9269, 0.9707, 0.9269, 0.9707, 0.9269, 0.9707, 0.9269, 0.9707, 0.9269, 0.9707, 0.9269, 0.9707, 0.9269, 0.9707, 0.9269, 0.9707, 0.9269, 0.9707, 0.9269, 0.9707, 0.9269, 0.9707, 0.9269, 0.9707, 0.9269, 0.9707, 0.9269, 0.9707, 0.9269, 0.9707, 0.9269, 0.9707, 0.9269, 0.9707, 0.9269, 0.9707, 0.9269, 0.9707, 0.9269, 0.9707, 0.9269, 0.9707, 0.9269, 0.9707, 0.9269, 0.9707, 0.9269, 0.9707, 0.9269, 0.9707, 0.9269, 0.9707, 0.9269, 0.9707, 0.9269, 0.9707, 0.9269, 0.9707, 0.9269, 0.9707, 0.9269, 0.9707, 0.9269, 0.9707, 0.9269, 0.9707, 0.9269, 0.9707, 0.9269, 0.9707, 0.9269, 0.9707, 0.9269, 0.9707, 0.9269, 0.9707, 0.9269, 0.9707, 0.9269, 0.9707, 0.9269, 0.9707, 0.9269, 0.9707, 0.9269, 0.9707, 0.9269, 0.9707, 0.9269, 0.9707, 0.9269, 0.9707, 0.9269, 0.9707, 0.9269, 0.9707, 0.9269, 0.9707, 0.9269, 0.9707, 0.9269, 0.9707, 0.9269, 0.9707, 0.9269, 0.9707, 0.9269, 0.9707, 0.9269, 0.9707, 0.9269, 0.9707, 0.9269, 0.9707, 0.9269, 0.9707, 0.9269, 0.9707, 0.9269, 0.9707, 0.9269, 0.9707, 0.9269, 0.9707, 0.9269, 0.9707, 0.9269, 0.9707, 0.9269, 0.9707, 0.9269, 0.9707, 0.9269, 0.9707, 0.9269, 0.9707, 0.9269, 0.9707, 0.9269, 0.9707, 0.9269, 0.9707, 0.9269, 0.9707, 0.9269, 0.9707, 0.9269, 0.9707, 0.9269, 0.9707, 0.9269, 0.9707, 0.9269, 0.9707, 0.9269, 0.9707, 0.9269, 0.9707, 0.9269, 0.9707, 0.9269, 0.9707, 0.9269, 0.9707, 0.9269, 0.9707, 0.9269, 0.9707, 0.9269, 0.9707, 0.9269, 0.9707, 0.9269, 0.9707, 0.9269, 0.9707, 0.9269, 0.9707, 0.9269, 0.9707, 0.9269, 0.9707, 0.9269, 0.9707, 0.9269, 0.9707, 0.9269, 0.9707, 0.9269, 0.9707, 0.9269, 0.9707, 0.9269, 0.9707, 0.9269, 0.9707, 0.9269, 0.9707, 0.9269, 0.9707, 0.9269, 0.9707, 0.9269, 0.9707, 0.9269, 0.9707, 0.9269, 0.9707, 0.9269, 0.9707, 0.9269, 0.9707, 0.9269, 0.9707, 0.9269, 0.9707, 0.9269, 0.9707, 0.9269, 0.9707, 0.9269, 0.9707, 0.9269, 0.9707, 0.9269, 0.9707, 0.9269, 0.9707, 0.9269, 0.9707, 0.9269, 0.9707, 0.9269, 0.9707, 0.9269, 0.9707, 0.9269, 0.9707, 0.9269, 0.9707, 0.9269, 0.9707, 0.9269, 0.9707, 0.9269, 0.9707, 0.9269, 0.9707, 0.9269, 0.9707, 0.9269, 0.9707, 0.9269, 0.9707, 0.9269, 0.9707, 0.9269, 0.9707, 0.9269, 0.9707, 0.9269, 0.9707, 0.9269, 0.9707, 0.9269, 0.9707, 0.9269, 0.9707, 0.9269, 0.9707, 0.9269, 0.9707, 0.9269, 0.9707, 0.9269, 0.9707, 0.9269, 0.9707, 0.9269, 0.9707, 0.9269, 0.9707, 0.9269, 0.9707, 0.9269, 0.9707, 0.9269, 0.9707, 0.9269, 0.9707, 0.9269, 0.9707, 0.9269, 0.9707, 0.9269, 0.9707, 0.9269, 0.9707, 0.9269, 0.9707, 0.9269, 0.9707, 0.9269, 0.9707, 0.9269, 0.9707, 0.9269, 0.9707, 0.9269, 0.9707, 0.9269, 0.9707, 0.9269, 0.9707, 0.9269, 0.9707, 0.9269, 0.9707, 0.9269, 0.9707, 0.9269, 0.9707, 0.9269, 0.9707, 0.9269, 0.9707, 0.9269, 0.9707, 0.9269, 0.9707, 0.9269, 0.9707, 0.9269, 0.9707, 0.9269, 0.9707, 0.9269, 0.9707, 0.9269, 0.9707, 0.9269, 0.9707, 0.9269, 0.9707, 0.9269, 0.9707, 0.9269, 0.9707, 0.9269, 0.9707, 0.9269, 0.9707, 0.9269, 0.9707, 0.9269, 0.9707, 0.9269, 0.9707, 0.9269, 0.9707, 0.9269, 0.9707, 0.9269, 0.9707, 0.9269, 0.9707, 0.9269, 0.9707, 0.9269, 0.9707, 0.9269, 0.9707, 0.9269, 0.9707, 0.9269, 0.9707, 0.9269, 0.9707, 0.9269, 0.9707, 0.9269, 0.9707, 0.9269, 0.9707, 0.9269, 0.9707, 0.9269, 0.9707, 0.9269, 0.9707, 0.9269, 0.9707, 0.9269, 0.9707, 0.9269, 0.9707, 0.9269, 0.9707, 0.9269, 0.9707, 0.9269, 0.9707, 0.9269, 0.9707, 0.9269, 0.9707, 0.9269, 0.9707, 0.9269, 0.9707, 0.9269, 0.9707, 0.9269, 0.9707, 0.9269, 0.9707, 0.9269, 0.9707, 0.9269, 0.9707, 0.9269, 0.9707, 0.9269, 0.9707, 0.9269, 0.9707, 0.9269, 0.9707, 0.9269, 0.9707, 0.9269, 0.9707, 0.9269, 0.9707, 0.9269, 0.9707, 0.9269, 0.9707, 0.9269, 0.9707, 0.9269, 0.9707, 0.9269, 0.9707, 0.9269, 0.9707, 0.9269, 0.9707, 0.9269, 0.9707, 0.9269, 0.9707, 0.9269, 0.9707, 0.9269, 0.9707, 0.9269, 0.9707, 0.9269, 0.9707, 0.9269, 0.9707, 0.9269, 0.9707, 0.9269, 0.9707, 0.9269, 0.9707, 0.9269, 0.9707, 0.9269, 0.9707, 0.9269, 0.9707, 0.9269, 0.9707, 0.9269, 0.9707, 0.9269, 0.9707, 0.9269, 0.9707, 0.9269, 0.9707, 0.9269, 0.9707, 0.9269, 0.9707, 0.9269, 0.9707, 0.9269, 0.9527, 0.9422, 0.9527, 0.9422, 0.9527, 0.9422, 0.9527, 0.9422, 0.9527, 0.9422, 0.9527, 0.9422, 0.9527, 0.9422, 0.9527, 0.9422, 0.9527, 0.9422, 0.9527, 0.9422, 0.9527, 0.9422, 0.9527, 0.9422, 0.9527, 0.9422, 0.9527, 0.9422, 0.9527, 0.9422, 0.9527, 0.9422, 0.9527, 0.9422, 0.9527, 0.9422, 0.9527, 0.9422, 0.9527, 0.9422, 0.9527, 0.9422, 0.9527, 0.9422, 0.9527, 0.9422, 0.9527, 0.9422])
me_cylinder_002.materials.append(mat_material)
me_cylinder_002.materials.append(mat_material_001)
me_cylinder_002.update()
me_cube = bpy.data.meshes.new('Cube')
me_cube.from_pydata([(-0.2158, -0.6559, 0.2244), (-0.1191, -0.7526, 0.3211), (-0.2158, 0.2307, 0.2244), (-0.1191, 0.3274, 0.3211), (-0.2158, 0.2307, 0.1653), (-0.1191, 0.3274, 0.1211), (0.2158, -0.6559, 0.2244), (0.1191, -0.7526, 0.3211), (0.2158, 0.2307, 0.2244), (0.1191, 0.3274, 0.3211), (0.2158, 0.2307, 0.1653), (0.1191, 0.3274, 0.1211), (-0.2158, -0.6559, -0.9754), (-0.1191, -0.7526, -1.04), (-0.2158, -0.4604, -1.056), (-0.1191, -0.4423, -1.169), (0.2158, -0.4604, -1.056), (0.1191, -0.4423, -1.169), (0.2158, -0.6559, -0.9754), (0.1191, -0.7526, -1.04), (0.2158, -0.6559, -0.07553), (0.2158, -0.4559, -0.3755), (0.2158, -0.4559, -0.6754), (0.1191, -0.5526, -0.6997), (0.1191, -0.5526, -0.3594), (0.1191, -0.7526, -0.01917), (-0.2158, -0.4559, -0.6754), (-0.2158, -0.4559, -0.3755), (-0.2158, -0.6559, -0.07553), (-0.1191, -0.7526, -0.01917), (-0.1191, -0.5526, -0.3594), (-0.1191, -0.5526, -0.6997)], [], [(8, 6, 20, 21, 22, 18, 16, 10), (11, 17, 15, 5), (3, 9, 11, 5), (23, 31, 13, 19), (17, 19, 13, 15), (0, 2, 4, 14, 12, 26, 27, 28), (3, 2, 0, 1), (5, 4, 2, 3), (10, 11, 9, 8), (7, 6, 8, 9), (18, 19, 17, 16), (14, 15, 13, 12), (22, 23, 19, 18), (28, 29, 1, 0), (15, 14, 4, 5), (16, 17, 11, 10), (3, 1, 7, 9), (12, 13, 31, 26), (26, 31, 30, 27), (27, 30, 29, 28), (6, 7, 25, 20), (20, 25, 24, 21), (21, 24, 23, 22), (7, 1, 29, 25), (25, 29, 30, 24), (24, 30, 31, 23)])
_uv = me_cube.uv_layers.new(name='UVMap')
_uv.uv.foreach_set('vector', [0.3139, 0.6729, 0.3081, 0.6902, 0.3115, 0.6902, 0.315, 0.6902, 0.3184, 0.6902, 0.3219, 0.6902, 0.3246, 0.6881, 0.3185, 0.6729, 0.3304, 0.6719, 0.3304, 0.6879, 0.3411, 0.6879, 0.3411, 0.6719, 0.3067, 0.6569, 0.3067, 0.6675, 0.3261, 0.6675, 0.3261, 0.6569, 0.3181, 0.6956, 0.3181, 0.7063, 0.3218, 0.7063, 0.3218, 0.6956, 0.3304, 0.6879, 0.3304, 0.6912, 0.3411, 0.6912, 0.3411, 0.6879, 0.3081, 0.6342, 0.3139, 0.6515, 0.3185, 0.6515, 0.3246, 0.6363, 0.3219, 0.6342, 0.3184, 0.6342, 0.315, 0.6342, 0.3115, 0.6342, 0.3067, 0.6525, 0.3139, 0.6515, 0.3081, 0.6342, 0.3067, 0.6332, 0.3261, 0.6569, 0.3185, 0.6515, 0.3139, 0.6515, 0.3067, 0.6569, 0.3185, 0.6729, 0.3261, 0.6675, 0.3067, 0.6675, 0.3139, 0.6729, 0.3024, 0.6912, 0.3081, 0.6902, 0.3139, 0.6729, 0.3024, 0.6719, 0.3219, 0.6902, 0.3218, 0.6912, 0.3261, 0.6879, 0.3246, 0.6881, 0.3246, 0.6363, 0.3261, 0.6365, 0.3218, 0.6332, 0.3219, 0.6342, 0.3184, 0.6902, 0.3181, 0.6956, 0.3218, 0.6956, 0.3219, 0.6902, 0.3115, 0.6342, 0.3105, 0.6332, 0.3067, 0.6332, 0.3081, 0.6342, 0.3261, 0.6365, 0.3246, 0.6363, 0.3185, 0.6515, 0.3261, 0.6525, 0.3246, 0.6881, 0.3304, 0.6879, 0.3304, 0.6719, 0.3185, 0.6729, 0.2917, 0.6719, 0.2917, 0.6912, 0.3024, 0.6912, 0.3024, 0.6719, 0.3219, 0.6342, 0.3218, 0.6332, 0.3181, 0.6332, 0.3184, 0.6342, 0.3184, 0.6342, 0.3181, 0.6332, 0.3143, 0.6332, 0.315, 0.6342, 0.315, 0.6342, 0.3143, 0.6332, 0.3105, 0.6332, 0.3115, 0.6342, 0.3081, 0.6902, 0.3067, 0.6956, 0.3105, 0.6956, 0.3115, 0.6902, 0.3115, 0.6902, 0.3105, 0.6956, 0.3143, 0.6956, 0.315, 0.6902, 0.315, 0.6902, 0.3143, 0.6956, 0.3181, 0.6956, 0.3184, 0.6902, 0.3067, 0.6956, 0.3067, 0.7063, 0.3105, 0.7063, 0.3105, 0.6956, 0.3105, 0.6956, 0.3105, 0.7063, 0.3143, 0.7063, 0.3143, 0.6956, 0.3143, 0.6956, 0.3143, 0.7063, 0.3181, 0.7063, 0.3181, 0.6956])
me_cube.materials.append(mat_material)
me_cube.update()

# ---- objects
ob_grip = bpy.data.objects.new('Grip', me_cylinder_006)
ob_barrel = bpy.data.objects.new('Barrel', me_cylinder_002)
ob_cube = bpy.data.objects.new('Cube', me_cube)

# ---- transforms, parenting, visibility, modifiers, constraints
ob_grip.location = (0.0, 0.0, 0.0)
_m = ob_grip.modifiers.new('Mirror', 'MIRROR')
_m.use_clip = True
ob_barrel.parent = ob_grip
ob_barrel.location = (0.0, 0.0, 0.0)
ob_cube.parent = ob_grip
ob_cube.location = (1.552e-10, 0.3883, 0.3498)
ob_cube.scale = (0.05, 0.05, 0.05)

# ---- collection membership
scene.collection.objects.link(ob_grip)
scene.collection.objects.link(ob_barrel)
scene.collection.objects.link(ob_cube)

# ---- scene / render settings (as saved in the file)
scene.frame_start = 1; scene.frame_end = 250; scene.frame_set(1)
scene.render.engine = 'BLENDER_EEVEE_NEXT'
scene.cycles.sampling_pattern = 'TABULATED_SOBOL'
scene.cycles.use_light_tree = False
scene.eevee.ray_tracing_options.trace_max_roughness = 0.0
scene.view_settings.view_transform = 'Filmic'
bpy.context.view_layer.update()

# ---- added for rendering (the .blend has no active camera and no usable light): camera, sun
cam_auto = bpy.data.cameras.new('AutoCamera')
cam_auto.lens = 50.0
cam_auto.sensor_width = 36.0
cam_auto.clip_end = 1000.0
ob_auto_camera = bpy.data.objects.new('AutoCamera', cam_auto)
scene.collection.objects.link(ob_auto_camera)
ob_auto_camera.location = (1.77626, -2.4405, 1.54866)
ob_auto_camera.rotation_euler = (1.09748, -7.21219e-08, 0.694738)
scene.camera = ob_auto_camera
light_auto_sun = bpy.data.lights.new('AutoSun', 'SUN')
light_auto_sun.energy = 3.0
light_auto_sun.angle = 0.0523599
ob_auto_sun = bpy.data.objects.new('AutoSun', light_auto_sun)
scene.collection.objects.link(ob_auto_sun)
ob_auto_sun.rotation_euler = (0.872665, 0.174533, 0.523599)
bpy.context.view_layer.update()

